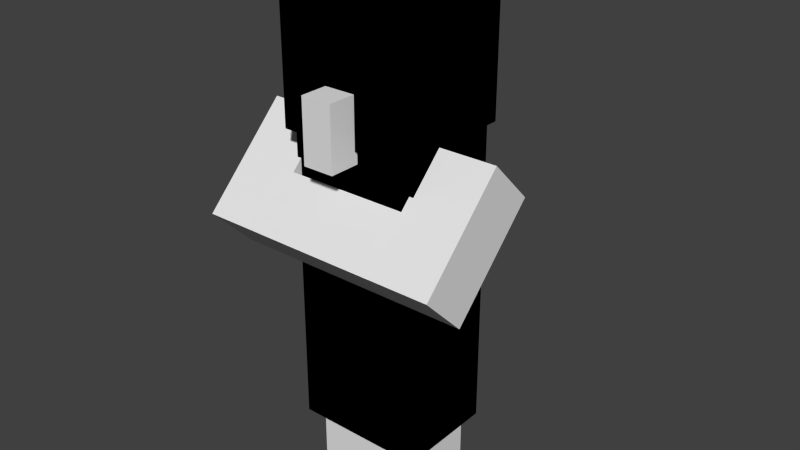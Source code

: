 # Source: illusioner.blend  (saved by Blender 2.76.0; exported with 4.5.12 LTS)
import bpy
from mathutils import Matrix  # noqa: F401  (used for matrix-valued properties, if any)

bpy.ops.wm.read_factory_settings(use_empty=True)
scene = bpy.context.scene
scene.name = 'Scene'

# ---- collections
col_collection_1 = bpy.data.collections.new('Collection 1'); scene.collection.children.link(col_collection_1)

# ---- world
world_world = bpy.data.worlds.new('World'); scene.world = world_world
world_world.color = (0.05088, 0.05088, 0.05088)
world_world.use_sun_shadow = False
world_world.sun_shadow_jitter_overblur = 0.0
world_world.cycles.sampling_method = 'MANUAL'
world_world.cycles.sample_map_resolution = 256

# ---- meshes
me_plane = bpy.data.meshes.new('Plane')
me_plane.from_pydata([(1.0, -1.0, 0.0), (-1.0, 1.0, 0.0), (-0.75, 1.0, 0.1235), (-0.75, 0.875, 0.1235), (-0.5, 0.25, 0.1235), (0.0, 0.0, 0.0), (-0.375, 0.25, 0.1235), (-0.25, 0.25, 0.1235), (-0.25, 0.125, 0.1235), (0.125, 0.75, 0.1235), (0.0, 0.5, 0.0), (0.5, 0.0, 0.0), (0.5, -0.5, 0.0), (-0.5, 0.5, 0.0), (0.25, 0.75, 0.1235), (0.75, -1.0, 0.0), (0.25, 0.625, 0.1235), (-0.75, 1.0, 0.0), (0.375, 0.25, 0.1235), (0.25, 0.25, 0.1235), (0.0, 0.75, 0.0), (0.0, -0.25, 0.0), (0.75, -0.25, 0.1235), (0.25, 0.125, 0.1235), (0.25, 0.375, 0.1235), (-1.0, 0.75, 0.0), (1.0, -0.75, 0.0), (0.625, 0.25, 0.1235), (0.75, -0.375, 0.1235), (-0.25, 0.0, 0.0), (0.75, 0.0, 0.0), (0.75, -0.125, 0.1235), (0.5, -0.75, 0.0), (0.25, -0.5, 0.0), (0.75, -0.5, 0.0), (-0.125, 0.875, 0.1235), (-0.5, 0.75, 0.0), (-0.5, 0.25, 0.0), (-0.75, 0.5, 0.0), (0.0, -0.25, 0.1235), (0.75, 0.25, 0.1235), (0.5, 0.25, 0.0), (0.25, 0.5, 0.0), (0.75, 0.125, 0.1235), (0.75, 0.25, 0.0), (0.25, 0.25, 0.0), (0.25, 0.75, 0.0), (-0.25, 0.25, 0.0), (-0.75, 0.75, 0.0), (-0.125, -0.125, 0.1235), (0.75, -0.75, 0.0), (0.875, -0.125, 0.1235), (0.25, -0.25, 0.0), (0.75, -0.25, 0.0), (0.375, -0.625, 0.1235), (-0.25, 0.75, 0.0), (0.25, 0.5, 0.1235), (0.875, -1.0, 0.0), (0.375, 0.5, 0.1235), (-0.875, 1.0, 0.0), (0.875, -0.625, 0.1235), (0.5, 0.25, 0.1235), (0.5, 0.125, 0.1235), (0.0, 0.875, 0.0), (0.0, -0.125, 0.0), (0.125, -0.25, 0.1235), (-0.625, 0.875, 0.1235), (-0.75, 0.5, 0.1235), (-0.625, 0.5, 0.1235), (-0.5, 0.75, 0.1235), (-0.5, 0.625, 0.1235), (0.0, 0.375, 0.0), (-0.625, 0.375, 0.1235), (0.375, 0.375, 0.1235), (0.625, 0.0, 0.0), (0.25, -0.25, 0.1235), (0.5, -0.625, 0.0), (0.625, 0.125, 0.1235), (0.625, -0.5, 0.0), (0.875, 0.125, 0.1235), (0.125, 0.375, 0.1235), (0.375, 0.125, 0.1235), (-0.5, 0.875, 0.0), (-0.5, 0.375, 0.0), (0.25, -0.375, 0.1235), (0.75, -0.5, 0.1235), (0.5, 0.375, 0.0), (0.125, 0.5, 0.0), (0.875, -0.5, 0.1235), (0.125, 0.875, 0.1235), (0.25, -0.5, 0.1235), (0.375, -0.5, 0.1235), (0.125, 0.625, 0.1235), (0.75, 0.0, 0.1235), (0.875, 0.0, 0.1235), (0.0, 0.625, 0.0), (-0.375, 0.375, 0.1235), (0.375, 0.0, 0.0), (-0.375, 0.125, 0.1235), (-0.25, 0.0, 0.1235), (-0.125, 0.0, 0.1235), (-1.0, 0.875, 0.0), (1.0, -0.875, 0.0), (1.0, -0.75, 0.1235), (0.875, -0.75, 0.1235), (-0.125, 0.125, 0.1235), (-0.125, 0.0, 0.0), (0.875, 0.0, 0.0), (0.5, -0.75, 0.1235), (-0.875, 0.875, 0.1235), (0.375, -0.5, 0.0), (0.875, -0.5, 0.0), (-0.875, 0.625, 0.1235), (-0.625, 0.625, 0.1235), (0.625, -0.625, 0.1235), (-0.5, 0.625, 0.0), (0.625, -0.875, 0.1235), (-0.625, 0.5, 0.0), (0.625, -0.75, 0.1235), (1.0, -0.875, 0.1235), (0.5, 0.125, 0.0), (0.375, 0.5, 0.0), (-1.0, 0.75, 0.1235), (-1.0, 0.875, 0.1235), (0.75, 0.125, 0.0), (0.625, 0.25, 0.0), (0.0, 0.75, 0.1235), (0.25, 0.375, 0.0), (0.25, 0.125, 0.0), (0.125, 0.25, 0.0), (0.375, 0.25, 0.0), (0.0, 0.625, 0.1235), (0.25, 0.625, 0.0), (0.125, 0.75, 0.0), (0.125, 0.5, 0.1235), (0.75, -0.75, 0.1235), (-0.25, 0.125, 0.0), (-0.375, 0.25, 0.0), (0.75, -0.875, 0.1235), (-0.75, 0.875, 0.0), (-0.75, 0.625, 0.0), (-0.875, 0.75, 0.0), (-0.625, 0.75, 0.0), (0.875, -0.875, 0.1235), (0.125, -0.125, 0.1235), (0.125, -0.375, 0.1235), (0.375, -0.375, 0.1235), (0.75, -0.625, 0.0), (0.75, -0.875, 0.0), (0.625, -0.75, 0.0), (0.875, -0.75, 0.0), (0.625, -0.125, 0.1235), (0.625, -0.375, 0.1235), (-0.375, 0.625, 0.1235), (-0.125, 0.625, 0.1235), (0.75, -0.625, 0.1235), (0.25, -0.375, 0.0), (0.125, -0.25, 0.0), (-0.625, 0.75, 0.1235), (0.75, -0.125, 0.0), (0.75, -0.375, 0.0), (0.625, -0.25, 0.0), (0.875, -0.25, 0.0), (-0.25, 0.875, 0.1235), (0.625, -0.25, 0.1235), (0.125, 0.25, 0.1235), (0.375, 0.0, 0.1235), (-0.25, 0.875, 0.0), (-0.25, 0.625, 0.0), (-0.375, 0.75, 0.0), (-0.125, 0.75, 0.0), (-0.5, 0.5, 0.1235), (-0.5, 0.375, 0.1235), (0.5, -0.5, 0.1235), (0.5, -0.625, 0.1235), (0.5, 0.0, 0.1235), (0.625, 0.0, 0.1235), (0.0, 0.5, 0.1235), (-0.125, 0.625, 0.0), (-0.375, 0.625, 0.0), (0.0, 0.375, 0.1235), (0.5, 0.375, 0.1235), (-0.5, 0.875, 0.1235), (0.625, -0.5, 0.1235), (0.0, 0.0, 0.1235), (0.625, -0.375, 0.0), (0.625, -0.125, 0.0), (0.375, -0.375, 0.0), (0.125, -0.375, 0.0), (0.125, -0.125, 0.0), (0.0, 0.875, 0.1235), (0.75, -1.0, 0.1235), (-0.125, 0.75, 0.1235), (0.875, -0.875, 0.0), (0.625, -0.875, 0.0), (0.625, -0.625, 0.0), (-0.375, 0.75, 0.1235), (-0.25, 0.75, 0.1235), (-0.25, 0.625, 0.1235), (-0.625, 0.625, 0.0), (-0.875, 0.625, 0.0), (-0.875, 0.875, 0.0), (-0.125, 0.125, 0.0), (-0.375, 0.125, 0.0), (-0.375, 0.375, 0.0), (0.0, -0.125, 0.1235), (0.125, 0.625, 0.0), (0.125, 0.875, 0.0), (0.375, 0.125, 0.0), (-0.875, 0.75, 0.1235), (0.125, 0.375, 0.0), (0.875, 0.125, 0.0), (0.625, 0.125, 0.0), (-1.0, 1.0, 0.1235), (-0.875, 1.0, 0.1235), (0.375, 0.375, 0.0), (1.0, -1.0, 0.1235), (-0.75, 0.75, 0.1235), (-0.625, 0.375, 0.0), (-0.625, 0.875, 0.0), (0.875, -0.25, 0.1235), (0.875, -0.625, 0.0), (0.375, -0.625, 0.0), (-0.75, 0.625, 0.1235), (0.875, -0.125, 0.0), (-0.125, -0.125, 0.0), (-0.125, 0.875, 0.0), (0.875, -1.0, 0.1235)], [], [(31, 51, 94, 93), (135, 104, 60, 155), (225, 106, 5, 64), (155, 60, 88, 85), (187, 156, 84, 146), (222, 110, 12, 76), (158, 69, 182, 66), (149, 194, 116, 118), (217, 158, 66, 3), (218, 117, 13, 83), (124, 44, 40, 43), (18, 61, 181, 73), (19, 18, 73, 24), (24, 73, 58, 56), (176, 93, 43, 77), (212, 125, 44, 124), (175, 176, 77, 62), (210, 87, 42, 127), (110, 187, 146, 91), (208, 130, 41, 120), (62, 77, 27, 61), (206, 133, 46, 132), (93, 94, 79, 43), (46, 133, 9, 14), (203, 137, 47, 136), (53, 162, 220, 22), (78, 195, 114, 183), (201, 59, 17, 139), (200, 141, 48, 140), (199, 142, 36, 115), (148, 15, 191, 138), (200, 140, 223, 112), (71, 210, 80, 180), (195, 78, 34, 147), (194, 149, 50, 148), (193, 150, 26, 102), (147, 50, 135, 155), (59, 1, 213, 214), (150, 221, 60, 104), (203, 136, 8, 98), (188, 157, 52, 156), (42, 132, 16, 56), (186, 74, 30, 159), (185, 161, 53, 160), (165, 19, 24, 80), (210, 129, 165, 80), (221, 111, 88, 60), (57, 0, 216, 227), (180, 80, 134, 177), (179, 169, 55, 168), (178, 170, 20, 95), (166, 175, 62, 81), (23, 81, 18, 19), (126, 9, 89, 190), (134, 56, 16, 92), (177, 134, 92, 131), (131, 92, 9, 126), (4, 6, 96, 172), (99, 100, 105, 8), (209, 217, 3, 109), (122, 209, 109, 123), (123, 109, 214, 213), (67, 68, 113, 223), (168, 55, 170, 178), (41, 86, 181, 61), (121, 42, 56, 58), (115, 36, 169, 179), (160, 53, 22, 28), (55, 169, 196, 197), (108, 118, 114, 174), (227, 216, 119, 143), (191, 227, 143, 138), (141, 200, 112, 209), (5, 106, 100, 184), (48, 142, 158, 217), (199, 115, 70, 113), (25, 141, 209, 122), (199, 140, 223, 113), (64, 21, 39, 205), (179, 168, 198, 153), (140, 48, 217, 223), (138, 143, 104, 135), (39, 65, 144, 205), (90, 91, 146, 84), (76, 12, 173, 174), (63, 226, 35, 190), (78, 185, 160, 34), (137, 203, 98, 6), (186, 161, 164, 151), (161, 186, 159, 53), (129, 45, 19, 165), (33, 156, 187, 110), (86, 215, 73, 181), (117, 199, 113, 68), (115, 179, 153, 70), (139, 17, 2, 3), (226, 167, 163, 35), (21, 64, 189, 157), (74, 186, 151, 176), (142, 199, 113, 158), (0, 102, 119, 216), (128, 208, 81, 23), (178, 95, 131, 154), (208, 97, 166, 81), (1, 101, 123, 213), (168, 178, 154, 198), (17, 59, 214, 2), (207, 63, 190, 89), (148, 50, 150, 193), (15, 148, 193, 57), (57, 193, 102, 0), (37, 137, 6, 4), (15, 57, 227, 191), (133, 207, 89, 9), (21, 157, 65, 39), (32, 76, 195, 149), (167, 55, 197, 163), (34, 160, 28, 85), (111, 34, 85, 88), (32, 149, 118, 108), (162, 224, 51, 220), (136, 47, 7, 8), (97, 11, 175, 166), (82, 219, 66, 182), (140, 38, 67, 223), (219, 139, 3, 66), (95, 10, 177, 131), (132, 46, 14, 16), (189, 64, 205, 144), (157, 189, 144, 65), (11, 74, 176, 175), (38, 140, 199, 117), (202, 136, 8, 105), (211, 124, 43, 79), (194, 148, 138, 116), (102, 26, 103, 119), (101, 1, 59, 201), (25, 101, 201, 141), (141, 201, 139, 48), (76, 32, 108, 174), (33, 110, 91, 90), (224, 107, 94, 51), (52, 157, 65, 75), (13, 117, 68, 171), (156, 33, 90, 84), (107, 211, 79, 94), (26, 150, 104, 103), (110, 222, 54, 91), (83, 37, 4, 172), (29, 136, 202, 106), (38, 117, 68, 67), (218, 83, 172, 72), (169, 36, 69, 196), (188, 156, 84, 145), (156, 52, 75, 84), (37, 83, 204, 137), (106, 202, 105, 100), (164, 22, 31, 151), (183, 85, 28, 152), (70, 153, 196, 69), (95, 20, 133, 206), (10, 95, 206, 87), (87, 206, 132, 42), (198, 154, 192, 197), (20, 63, 207, 133), (154, 131, 126, 192), (128, 45, 130, 208), (36, 82, 182, 69), (97, 208, 120, 11), (215, 121, 58, 73), (225, 64, 205, 49), (185, 78, 183, 152), (71, 10, 87, 210), (44, 125, 27, 40), (129, 210, 127, 45), (153, 198, 197, 196), (30, 124, 211, 107), (152, 28, 22, 164), (120, 41, 125, 212), (11, 120, 212, 74), (74, 212, 124, 30), (151, 31, 93, 176), (145, 84, 75, 65), (143, 119, 103, 104), (116, 138, 135, 118), (114, 155, 85, 183), (113, 70, 69, 158), (127, 42, 121, 215), (45, 127, 215, 130), (130, 215, 86, 41), (112, 223, 217, 209), (109, 3, 2, 214), (98, 8, 7, 6), (10, 71, 180, 177), (161, 185, 152, 164), (106, 225, 49, 100), (50, 149, 118, 135), (101, 25, 122, 123), (12, 110, 91, 173), (92, 16, 14, 9), (48, 139, 219, 142), (142, 219, 82, 36), (45, 128, 23, 19), (117, 218, 72, 68), (83, 13, 171, 172), (195, 147, 155, 114), (29, 106, 100, 99), (195, 76, 174, 114), (149, 195, 114, 118), (64, 5, 184, 205), (222, 76, 174, 54), (147, 34, 111, 221), (50, 147, 221, 150), (81, 62, 61, 18), (47, 137, 6, 7), (157, 188, 145, 65), (136, 29, 99, 8), (192, 126, 190, 35), (197, 192, 35, 163), (22, 220, 51, 31), (159, 30, 107, 224), (53, 159, 224, 162), (80, 24, 56, 134), (204, 83, 172, 96), (125, 41, 61, 27), (137, 204, 96, 6), (77, 43, 40, 27), (55, 167, 226, 170), (170, 226, 63, 20), (72, 172, 171, 68), (54, 174, 173, 91), (49, 205, 184, 100)])
_uv = me_plane.uv_layers.new(name='UVMap')
_uv.uv.foreach_set('vector', [0.5938, 0.2656, 0.6094, 0.2656, 0.6094, 0.2812, 0.5938, 0.2812, 0.5938, 0.1875, 0.6094, 0.1875, 0.6094, 0.2031, 0.5938, 0.2031, 0.4844, 0.2656, 0.4844, 0.2812, 0.5, 0.2812, 0.5, 0.2656, 0.5938, 0.2031, 0.6094, 0.2031, 0.6094, 0.2188, 0.5938, 0.2188, 0.5469, 0.23, 0.5312, 0.23, 0.5312, 0.23, 0.5469, 0.23, 0.5469, 0.2031, 0.5469, 0.2188, 0.5625, 0.2188, 0.5625, 0.2031, 0.4219, 0.375, 0.4375, 0.375, 0.4375, 0.3906, 0.4219, 0.3906, 0.5905, 0.1875, 0.5905, 0.1719, 0.5905, 0.1719, 0.5905, 0.1875, 0.4062, 0.375, 0.4219, 0.375, 0.4219, 0.3906, 0.4062, 0.3906, 0.4219, 0.3281, 0.4219, 0.3438, 0.4375, 0.3438, 0.4375, 0.3281, 0.59, 0.2969, 0.59, 0.3125, 0.59, 0.3125, 0.59, 0.2969, 0.5469, 0.3125, 0.5625, 0.3125, 0.5625, 0.3281, 0.5469, 0.3281, 0.5312, 0.3125, 0.5469, 0.3125, 0.5469, 0.3281, 0.5312, 0.3281, 0.5312, 0.3281, 0.5469, 0.3281, 0.5469, 0.3438, 0.5312, 0.3438, 0.5781, 0.2812, 0.5938, 0.2812, 0.5938, 0.2969, 0.5781, 0.2969, 0.5781, 0.2969, 0.5781, 0.3125, 0.5938, 0.3125, 0.5938, 0.2969, 0.5625, 0.2812, 0.5781, 0.2812, 0.5781, 0.2969, 0.5625, 0.2969, 0.5156, 0.3281, 0.5156, 0.3438, 0.5312, 0.3438, 0.5312, 0.3281, 0.5357, 0.2188, 0.5357, 0.2344, 0.5357, 0.2344, 0.5357, 0.2188, 0.5469, 0.2969, 0.5469, 0.3125, 0.5625, 0.3125, 0.5625, 0.2969, 0.5625, 0.2969, 0.5781, 0.2969, 0.5781, 0.3125, 0.5625, 0.3125, 0.5156, 0.3594, 0.5156, 0.375, 0.5312, 0.375, 0.5312, 0.3594, 0.5938, 0.2812, 0.6094, 0.2812, 0.6094, 0.2969, 0.5938, 0.2969, 0.5312, 0.37, 0.5156, 0.37, 0.5156, 0.37, 0.5312, 0.37, 0.4531, 0.2969, 0.4531, 0.3125, 0.4688, 0.3125, 0.4688, 0.2969, 0.5938, 0.2543, 0.6094, 0.2543, 0.6094, 0.2543, 0.5938, 0.2543, 0.5899, 0.2188, 0.5899, 0.2031, 0.5899, 0.2031, 0.5899, 0.2188, 0.3906, 0.3906, 0.3906, 0.4062, 0.4062, 0.4062, 0.4062, 0.3906, 0.3906, 0.3594, 0.3906, 0.375, 0.4062, 0.375, 0.4062, 0.3594, 0.4219, 0.3594, 0.4219, 0.375, 0.4375, 0.375, 0.4375, 0.3594, 0.6062, 0.1719, 0.6062, 0.1562, 0.6062, 0.1562, 0.6062, 0.1719, 0.3906, 0.3637, 0.4062, 0.3637, 0.4062, 0.3637, 0.3906, 0.3637, 0.5, 0.3325, 0.5156, 0.3325, 0.5156, 0.3325, 0.5, 0.3325, 0.5781, 0.2031, 0.5781, 0.2188, 0.5938, 0.2188, 0.5938, 0.2031, 0.5781, 0.1719, 0.5781, 0.1875, 0.5938, 0.1875, 0.5938, 0.1719, 0.6094, 0.1719, 0.6094, 0.1875, 0.625, 0.1875, 0.625, 0.1719, 0.6055, 0.2031, 0.6055, 0.1875, 0.6055, 0.1875, 0.6055, 0.2031, 0.3906, 0.4013, 0.375, 0.4013, 0.375, 0.4013, 0.3906, 0.4013, 0.6057, 0.1875, 0.6057, 0.2031, 0.6057, 0.2031, 0.6057, 0.1875, 0.4531, 0.3012, 0.4688, 0.3012, 0.4688, 0.3012, 0.4531, 0.3012, 0.5156, 0.2344, 0.5156, 0.25, 0.5312, 0.25, 0.5312, 0.2344, 0.5275, 0.3438, 0.5275, 0.3594, 0.5275, 0.3594, 0.5275, 0.3438, 0.5781, 0.2656, 0.5781, 0.2812, 0.5938, 0.2812, 0.5938, 0.2656, 0.5781, 0.2344, 0.5781, 0.25, 0.5938, 0.25, 0.5938, 0.2344, 0.5156, 0.3125, 0.5312, 0.3125, 0.5312, 0.3281, 0.5156, 0.3281, 0.5274, 0.3281, 0.5274, 0.3125, 0.5274, 0.3125, 0.5274, 0.3281, 0.6057, 0.2031, 0.6057, 0.2188, 0.6057, 0.2188, 0.6057, 0.2031, 0.6094, 0.1606, 0.625, 0.1606, 0.625, 0.1606, 0.6094, 0.1606, 0.5, 0.3281, 0.5156, 0.3281, 0.5156, 0.3438, 0.5, 0.3438, 0.4531, 0.3594, 0.4531, 0.375, 0.4688, 0.375, 0.4688, 0.3594, 0.4844, 0.3594, 0.4844, 0.375, 0.5, 0.375, 0.5, 0.3594, 0.5469, 0.2812, 0.5625, 0.2812, 0.5625, 0.2969, 0.5469, 0.2969, 0.5312, 0.2969, 0.5469, 0.2969, 0.5469, 0.3125, 0.5312, 0.3125, 0.5, 0.375, 0.5156, 0.375, 0.5156, 0.3906, 0.5, 0.3906, 0.5156, 0.3438, 0.5312, 0.3438, 0.5312, 0.3594, 0.5156, 0.3594, 0.5, 0.3438, 0.5156, 0.3438, 0.5156, 0.3594, 0.5, 0.3594, 0.5, 0.3594, 0.5156, 0.3594, 0.5156, 0.375, 0.5, 0.375, 0.4375, 0.3125, 0.4531, 0.3125, 0.4531, 0.3281, 0.4375, 0.3281, 0.4688, 0.2812, 0.4844, 0.2812, 0.4844, 0.2969, 0.4688, 0.2969, 0.3906, 0.375, 0.4062, 0.375, 0.4062, 0.3906, 0.3906, 0.3906, 0.375, 0.375, 0.3906, 0.375, 0.3906, 0.3906, 0.375, 0.3906, 0.375, 0.3906, 0.3906, 0.3906, 0.3906, 0.4062, 0.375, 0.4062, 0.4062, 0.3438, 0.4219, 0.3438, 0.4219, 0.3594, 0.4062, 0.3594, 0.4688, 0.3594, 0.4688, 0.375, 0.4844, 0.375, 0.4844, 0.3594, 0.5588, 0.3125, 0.5588, 0.3281, 0.5588, 0.3281, 0.5588, 0.3125, 0.5469, 0.3388, 0.5312, 0.3388, 0.5312, 0.3388, 0.5469, 0.3388, 0.4375, 0.3594, 0.4375, 0.375, 0.4531, 0.375, 0.4531, 0.3594, 0.59, 0.2344, 0.59, 0.25, 0.59, 0.25, 0.59, 0.2344, 0.4688, 0.37, 0.4531, 0.37, 0.4531, 0.37, 0.4688, 0.37, 0.5625, 0.1875, 0.5781, 0.1875, 0.5781, 0.2031, 0.5625, 0.2031, 0.6094, 0.1562, 0.625, 0.1562, 0.625, 0.1719, 0.6094, 0.1719, 0.5938, 0.1562, 0.6094, 0.1562, 0.6094, 0.1719, 0.5938, 0.1719, 0.403, 0.375, 0.403, 0.3594, 0.403, 0.3594, 0.403, 0.375, 0.5, 0.2769, 0.4844, 0.2769, 0.4844, 0.2769, 0.5, 0.2769, 0.4062, 0.3793, 0.4219, 0.3793, 0.4219, 0.3793, 0.4062, 0.3793, 0.4219, 0.3637, 0.4375, 0.3637, 0.4375, 0.3637, 0.4219, 0.3637, 0.375, 0.3793, 0.3906, 0.3793, 0.3906, 0.3793, 0.375, 0.3793, 0.4219, 0.355, 0.4062, 0.355, 0.4062, 0.355, 0.4219, 0.355, 0.5124, 0.2656, 0.5124, 0.25, 0.5124, 0.25, 0.5124, 0.2656, 0.4531, 0.3637, 0.4688, 0.3637, 0.4688, 0.3637, 0.4531, 0.3637, 0.3951, 0.3594, 0.3951, 0.375, 0.3951, 0.375, 0.3951, 0.3594, 0.5938, 0.1719, 0.6094, 0.1719, 0.6094, 0.1875, 0.5938, 0.1875, 0.5, 0.25, 0.5156, 0.25, 0.5156, 0.2656, 0.5, 0.2656, 0.5312, 0.2188, 0.5469, 0.2188, 0.5469, 0.2344, 0.5312, 0.2344, 0.5513, 0.2031, 0.5513, 0.2188, 0.5513, 0.2188, 0.5513, 0.2031, 0.5, 0.3857, 0.4844, 0.3857, 0.4844, 0.3857, 0.5, 0.3857, 0.5781, 0.2188, 0.5781, 0.2344, 0.5938, 0.2344, 0.5938, 0.2188, 0.4655, 0.3125, 0.4655, 0.2969, 0.4655, 0.2969, 0.4655, 0.3125, 0.5899, 0.2656, 0.5899, 0.25, 0.5899, 0.25, 0.5899, 0.2656, 0.5781, 0.25, 0.5781, 0.2656, 0.5938, 0.2656, 0.5938, 0.25, 0.5156, 0.3168, 0.5312, 0.3168, 0.5312, 0.3168, 0.5156, 0.3168, 0.5312, 0.2188, 0.5312, 0.2344, 0.5469, 0.2344, 0.5469, 0.2188, 0.5625, 0.3232, 0.5469, 0.3232, 0.5469, 0.3232, 0.5625, 0.3232, 0.4107, 0.3438, 0.4107, 0.3594, 0.4107, 0.3594, 0.4107, 0.3438, 0.4375, 0.3637, 0.4531, 0.3637, 0.4531, 0.3637, 0.4375, 0.3637, 0.4025, 0.3906, 0.4025, 0.4062, 0.4025, 0.4062, 0.4025, 0.3906, 0.4844, 0.3857, 0.4688, 0.3857, 0.4688, 0.3857, 0.4844, 0.3857, 0.5, 0.25, 0.5, 0.2656, 0.5156, 0.2656, 0.5156, 0.25, 0.5899, 0.2812, 0.5899, 0.2656, 0.5899, 0.2656, 0.5899, 0.2812, 0.4337, 0.375, 0.4337, 0.3594, 0.4337, 0.3594, 0.4337, 0.375, 0.6213, 0.1562, 0.6213, 0.1719, 0.6213, 0.1719, 0.6213, 0.1562, 0.5312, 0.3012, 0.5469, 0.3012, 0.5469, 0.3012, 0.5312, 0.3012, 0.4844, 0.3637, 0.5, 0.3637, 0.5, 0.3637, 0.4844, 0.3637, 0.5587, 0.2969, 0.5587, 0.2812, 0.5587, 0.2812, 0.5587, 0.2969, 0.3874, 0.4062, 0.3874, 0.3906, 0.3874, 0.3906, 0.3874, 0.4062, 0.4688, 0.3637, 0.4844, 0.3637, 0.4844, 0.3637, 0.4688, 0.3637, 0.4062, 0.4013, 0.3906, 0.4013, 0.3906, 0.4013, 0.4062, 0.4013, 0.5156, 0.3857, 0.5, 0.3857, 0.5, 0.3857, 0.5156, 0.3857, 0.5938, 0.1719, 0.5938, 0.1875, 0.6094, 0.1875, 0.6094, 0.1719, 0.5938, 0.1562, 0.5938, 0.1719, 0.6094, 0.1719, 0.6094, 0.1562, 0.6094, 0.1562, 0.6094, 0.1719, 0.625, 0.1719, 0.625, 0.1562, 0.4375, 0.3168, 0.4531, 0.3168, 0.4531, 0.3168, 0.4375, 0.3168, 0.5938, 0.1606, 0.6094, 0.1606, 0.6094, 0.1606, 0.5938, 0.1606, 0.5119, 0.375, 0.5119, 0.3906, 0.5119, 0.3906, 0.5119, 0.375, 0.5, 0.2543, 0.5156, 0.2543, 0.5156, 0.2543, 0.5, 0.2543, 0.5625, 0.1875, 0.5625, 0.2031, 0.5781, 0.2031, 0.5781, 0.1875, 0.4805, 0.3906, 0.4805, 0.375, 0.4805, 0.375, 0.4805, 0.3906, 0.59, 0.2188, 0.59, 0.2344, 0.59, 0.2344, 0.59, 0.2188, 0.6094, 0.2144, 0.5938, 0.2144, 0.5938, 0.2144, 0.6094, 0.2144, 0.5625, 0.1918, 0.5781, 0.1918, 0.5781, 0.1918, 0.5625, 0.1918, 0.6057, 0.25, 0.6057, 0.2656, 0.6057, 0.2656, 0.6057, 0.25, 0.4576, 0.2969, 0.4576, 0.3125, 0.4576, 0.3125, 0.4576, 0.2969, 0.5469, 0.2856, 0.5625, 0.2856, 0.5625, 0.2856, 0.5469, 0.2856, 0.4375, 0.3857, 0.4219, 0.3857, 0.4219, 0.3857, 0.4375, 0.3857, 0.4187, 0.3594, 0.4187, 0.3438, 0.4187, 0.3438, 0.4187, 0.3594, 0.4219, 0.3857, 0.4062, 0.3857, 0.4062, 0.3857, 0.4219, 0.3857, 0.5118, 0.3594, 0.5118, 0.3438, 0.5118, 0.3438, 0.5118, 0.3594, 0.5275, 0.3594, 0.5275, 0.375, 0.5275, 0.375, 0.5275, 0.3594, 0.5156, 0.2613, 0.5, 0.2613, 0.5, 0.2613, 0.5156, 0.2613, 0.5045, 0.25, 0.5045, 0.2656, 0.5045, 0.2656, 0.5045, 0.25, 0.5625, 0.2856, 0.5781, 0.2856, 0.5781, 0.2856, 0.5625, 0.2856, 0.4062, 0.3438, 0.4062, 0.3594, 0.4219, 0.3594, 0.4219, 0.3438, 0.4844, 0.2925, 0.4688, 0.2925, 0.4688, 0.2925, 0.4844, 0.2925, 0.6094, 0.2919, 0.5938, 0.2919, 0.5938, 0.2919, 0.6094, 0.2919, 0.5781, 0.1762, 0.5938, 0.1762, 0.5938, 0.1762, 0.5781, 0.1762, 0.6213, 0.1719, 0.6213, 0.1875, 0.6213, 0.1875, 0.6213, 0.1719, 0.375, 0.3906, 0.375, 0.4062, 0.3906, 0.4062, 0.3906, 0.3906, 0.375, 0.375, 0.375, 0.3906, 0.3906, 0.3906, 0.3906, 0.375, 0.3906, 0.375, 0.3906, 0.3906, 0.4062, 0.3906, 0.4062, 0.375, 0.5749, 0.2031, 0.5749, 0.1875, 0.5749, 0.1875, 0.5749, 0.2031, 0.5312, 0.2231, 0.5469, 0.2231, 0.5469, 0.2231, 0.5312, 0.2231, 0.6057, 0.2656, 0.6057, 0.2812, 0.6057, 0.2812, 0.6057, 0.2656, 0.5312, 0.2457, 0.5156, 0.2457, 0.5156, 0.2457, 0.5312, 0.2457, 0.4375, 0.3394, 0.4219, 0.3394, 0.4219, 0.3394, 0.4375, 0.3394, 0.5437, 0.2344, 0.5437, 0.2188, 0.5437, 0.2188, 0.5437, 0.2344, 0.6057, 0.2812, 0.6057, 0.2969, 0.6057, 0.2969, 0.6057, 0.2812, 0.625, 0.1825, 0.6094, 0.1825, 0.6094, 0.1825, 0.625, 0.1825, 0.5593, 0.2188, 0.5593, 0.2031, 0.5593, 0.2031, 0.5593, 0.2188, 0.4499, 0.3281, 0.4499, 0.3125, 0.4499, 0.3125, 0.4499, 0.3281, 0.4688, 0.2812, 0.4688, 0.2969, 0.4844, 0.2969, 0.4844, 0.2812, 0.4062, 0.3481, 0.4219, 0.3481, 0.4219, 0.3481, 0.4062, 0.3481, 0.4219, 0.3325, 0.4375, 0.3325, 0.4375, 0.3325, 0.4219, 0.3325, 0.4531, 0.37, 0.4375, 0.37, 0.4375, 0.37, 0.4531, 0.37, 0.5156, 0.2387, 0.5312, 0.2387, 0.5312, 0.2387, 0.5156, 0.2387, 0.5201, 0.2344, 0.5201, 0.25, 0.5201, 0.25, 0.5201, 0.2344, 0.4375, 0.3125, 0.4375, 0.3281, 0.4531, 0.3281, 0.4531, 0.3125, 0.4732, 0.2812, 0.4732, 0.2969, 0.4732, 0.2969, 0.4732, 0.2812, 0.5781, 0.25, 0.5938, 0.25, 0.5938, 0.2656, 0.5781, 0.2656, 0.5781, 0.2188, 0.5938, 0.2188, 0.5938, 0.2344, 0.5781, 0.2344, 0.4375, 0.3594, 0.4531, 0.3594, 0.4531, 0.375, 0.4375, 0.375, 0.5, 0.3594, 0.5, 0.375, 0.5156, 0.375, 0.5156, 0.3594, 0.5, 0.3438, 0.5, 0.3594, 0.5156, 0.3594, 0.5156, 0.3438, 0.5156, 0.3438, 0.5156, 0.3594, 0.5312, 0.3594, 0.5312, 0.3438, 0.4688, 0.3594, 0.4844, 0.3594, 0.4844, 0.375, 0.4688, 0.375, 0.5, 0.375, 0.5, 0.3906, 0.5156, 0.3906, 0.5156, 0.375, 0.4844, 0.3594, 0.5, 0.3594, 0.5, 0.375, 0.4844, 0.375, 0.5312, 0.2969, 0.5312, 0.3125, 0.5469, 0.3125, 0.5469, 0.2969, 0.4263, 0.375, 0.4263, 0.3906, 0.4263, 0.3906, 0.4263, 0.375, 0.5469, 0.2812, 0.5469, 0.2969, 0.5625, 0.2969, 0.5625, 0.2812, 0.5432, 0.3281, 0.5432, 0.3438, 0.5432, 0.3438, 0.5432, 0.3281, 0.4844, 0.27, 0.5, 0.27, 0.5, 0.27, 0.4844, 0.27, 0.5899, 0.2344, 0.5899, 0.2188, 0.5899, 0.2188, 0.5899, 0.2344, 0.5, 0.3281, 0.5, 0.3438, 0.5156, 0.3438, 0.5156, 0.3281, 0.5938, 0.3075, 0.5781, 0.3075, 0.5781, 0.3075, 0.5938, 0.3075, 0.5156, 0.3125, 0.5156, 0.3281, 0.5312, 0.3281, 0.5312, 0.3125, 0.4531, 0.3594, 0.4688, 0.3594, 0.4688, 0.375, 0.4531, 0.375, 0.5938, 0.2812, 0.5938, 0.2969, 0.6094, 0.2969, 0.6094, 0.2812, 0.5781, 0.2344, 0.5938, 0.2344, 0.5938, 0.25, 0.5781, 0.25, 0.5625, 0.2969, 0.5625, 0.3125, 0.5781, 0.3125, 0.5781, 0.2969, 0.5625, 0.2812, 0.5625, 0.2969, 0.5781, 0.2969, 0.5781, 0.2812, 0.5781, 0.2812, 0.5781, 0.2969, 0.5938, 0.2969, 0.5938, 0.2812, 0.5781, 0.2656, 0.5938, 0.2656, 0.5938, 0.2812, 0.5781, 0.2812, 0.5156, 0.2344, 0.5312, 0.2344, 0.5312, 0.25, 0.5156, 0.25, 0.6094, 0.1719, 0.625, 0.1719, 0.625, 0.1875, 0.6094, 0.1875, 0.5781, 0.1719, 0.5938, 0.1719, 0.5938, 0.1875, 0.5781, 0.1875, 0.5781, 0.2031, 0.5938, 0.2031, 0.5938, 0.2188, 0.5781, 0.2188, 0.4219, 0.3594, 0.4375, 0.3594, 0.4375, 0.375, 0.4219, 0.375, 0.5312, 0.3281, 0.5312, 0.3438, 0.5469, 0.3438, 0.5469, 0.3281, 0.5312, 0.3125, 0.5312, 0.3281, 0.5469, 0.3281, 0.5469, 0.3125, 0.5469, 0.3125, 0.5469, 0.3281, 0.5625, 0.3281, 0.5625, 0.3125, 0.3906, 0.3594, 0.4062, 0.3594, 0.4062, 0.375, 0.3906, 0.375, 0.3906, 0.3906, 0.4062, 0.3906, 0.4062, 0.4062, 0.3906, 0.4062, 0.4531, 0.2969, 0.4688, 0.2969, 0.4688, 0.3125, 0.4531, 0.3125, 0.5118, 0.3438, 0.5118, 0.3281, 0.5118, 0.3281, 0.5118, 0.3438, 0.5899, 0.25, 0.5899, 0.2344, 0.5899, 0.2344, 0.5899, 0.25, 0.4968, 0.2812, 0.4968, 0.2656, 0.4968, 0.2656, 0.4968, 0.2812, 0.5938, 0.1832, 0.5781, 0.1832, 0.5781, 0.1832, 0.5938, 0.1832, 0.3874, 0.3906, 0.3874, 0.375, 0.3874, 0.375, 0.3874, 0.3906, 0.5625, 0.2144, 0.5469, 0.2144, 0.5469, 0.2144, 0.5625, 0.2144, 0.5156, 0.3594, 0.5312, 0.3594, 0.5312, 0.375, 0.5156, 0.375, 0.4062, 0.375, 0.4062, 0.3906, 0.4219, 0.3906, 0.4219, 0.375, 0.4219, 0.375, 0.4219, 0.3906, 0.4375, 0.3906, 0.4375, 0.375, 0.543, 0.3125, 0.543, 0.2969, 0.543, 0.2969, 0.543, 0.3125, 0.4343, 0.3438, 0.4343, 0.3281, 0.4343, 0.3281, 0.4343, 0.3438, 0.4263, 0.3281, 0.4263, 0.3438, 0.4263, 0.3438, 0.4263, 0.3281, 0.5781, 0.2075, 0.5938, 0.2075, 0.5938, 0.2075, 0.5781, 0.2075, 0.4688, 0.2856, 0.4844, 0.2856, 0.4844, 0.2856, 0.4688, 0.2856, 0.5781, 0.1988, 0.5625, 0.1988, 0.5625, 0.1988, 0.5781, 0.1988, 0.567, 0.1875, 0.567, 0.2031, 0.567, 0.2031, 0.567, 0.1875, 0.4888, 0.2656, 0.4888, 0.2812, 0.4888, 0.2812, 0.4888, 0.2656, 0.5469, 0.2075, 0.5625, 0.2075, 0.5625, 0.2075, 0.5469, 0.2075, 0.5938, 0.2031, 0.5938, 0.2188, 0.6094, 0.2188, 0.6094, 0.2031, 0.5938, 0.1875, 0.5938, 0.2031, 0.6094, 0.2031, 0.6094, 0.1875, 0.5469, 0.2969, 0.5625, 0.2969, 0.5625, 0.3125, 0.5469, 0.3125, 0.4688, 0.3082, 0.4531, 0.3082, 0.4531, 0.3082, 0.4688, 0.3082, 0.528, 0.25, 0.528, 0.2344, 0.528, 0.2344, 0.528, 0.25, 0.4812, 0.2969, 0.4812, 0.2812, 0.4812, 0.2812, 0.4812, 0.2969, 0.4844, 0.375, 0.5, 0.375, 0.5, 0.3906, 0.4844, 0.3906, 0.4688, 0.375, 0.4844, 0.375, 0.4844, 0.3906, 0.4688, 0.3906, 0.5938, 0.25, 0.6094, 0.25, 0.6094, 0.2656, 0.5938, 0.2656, 0.5938, 0.2656, 0.5938, 0.2812, 0.6094, 0.2812, 0.6094, 0.2656, 0.5938, 0.25, 0.5938, 0.2656, 0.6094, 0.2656, 0.6094, 0.25, 0.5156, 0.3281, 0.5312, 0.3281, 0.5312, 0.3438, 0.5156, 0.3438, 0.4531, 0.3238, 0.4375, 0.3238, 0.4375, 0.3238, 0.4531, 0.3238, 0.5781, 0.3075, 0.5625, 0.3075, 0.5625, 0.3075, 0.5781, 0.3075, 0.442, 0.3125, 0.442, 0.3281, 0.442, 0.3281, 0.442, 0.3125, 0.5781, 0.2969, 0.5938, 0.2969, 0.5938, 0.3125, 0.5781, 0.3125, 0.4688, 0.375, 0.4688, 0.3906, 0.4844, 0.3906, 0.4844, 0.375, 0.4844, 0.375, 0.4844, 0.3906, 0.5, 0.3906, 0.5, 0.375, 0.4219, 0.3281, 0.4375, 0.3281, 0.4375, 0.3438, 0.4219, 0.3438, 0.5469, 0.2031, 0.5625, 0.2031, 0.5625, 0.2188, 0.5469, 0.2188, 0.4844, 0.2656, 0.5, 0.2656, 0.5, 0.2812, 0.4844, 0.2812])
me_plane.use_remesh_preserve_volume = False
me_plane.use_remesh_preserve_attributes = False
me_plane.use_mirror_vertex_groups = False
me_plane.update()
me_bow = bpy.data.meshes.new('bow')
me_bow.from_pydata([(0.0, 0.0, 0.0), (-1.0, -0.5, 0.0), (0.0, 0.5, 0.0), (-0.5, 0.0, 0.0), (-0.5, -0.5, 0.0), (-0.5, 0.5, 0.0), (0.5, 0.5, 0.0), (-1.0, -0.75, 0.0), (0.0, 0.75, 0.0), (0.0, -0.25, 0.0), (-0.75, 0.0, 0.0), (0.25, 0.0, 0.0), (-0.75, -1.0, 0.0), (-0.5, -0.25, 0.0), (-0.5, -0.75, 0.0), (-0.75, -0.5, 0.0), (-0.25, -0.5, 0.0), (-0.5, 0.25, 0.0), (-0.25, 0.5, 0.0), (0.5, 0.75, 0.0), (0.5, 0.25, 0.0), (0.25, 0.5, 0.0), (0.75, 0.5, 0.0), (0.25, 0.25, 0.0), (0.25, 0.75, 0.0), (-0.25, 0.25, 0.0), (-0.75, 0.25, 0.0), (-0.75, -0.75, 0.0), (-0.75, -0.25, 0.0), (-0.25, -0.25, 0.0), (0.75, 0.75, 0.0), (-1.0, -0.875, 0.0), (0.0, -0.125, 0.0), (-0.875, 0.0, 0.0), (0.125, 0.0, 0.0), (-1.0, -0.375, 0.0), (0.0, 0.375, 0.0), (-0.375, 0.0, 0.0), (-0.5, -0.125, 0.0), (-0.5, -0.625, 0.0), (-0.875, -0.5, 0.0), (-0.375, -0.5, 0.0), (-0.5, 0.375, 0.0), (-0.375, 0.5, 0.0), (0.5, 0.875, 0.0), (0.5, 0.375, 0.0), (0.125, 0.5, 0.0), (0.625, 0.5, 0.0), (-1.0, -0.625, 0.0), (0.0, 0.625, 0.0), (-0.625, 0.0, 0.0), (-0.875, -1.0, 0.0), (-0.5, -0.375, 0.0), (-0.625, -0.5, 0.0), (-0.5, 0.125, 0.0), (-0.125, 0.5, 0.0), (0.5, 0.625, 0.0), (0.375, 0.5, 0.0), (0.25, 0.375, 0.0), (0.25, 0.125, 0.0), (0.375, 0.25, 0.0), (0.25, 0.875, 0.0), (0.25, 0.625, 0.0), (0.125, 0.75, 0.0), (0.375, 0.75, 0.0), (-0.25, 0.375, 0.0), (-0.25, 0.125, 0.0), (-0.375, 0.25, 0.0), (-0.125, 0.25, 0.0), (-0.75, 0.125, 0.0), (-0.625, 0.25, 0.0), (-0.75, -0.625, 0.0), (-0.75, -0.875, 0.0), (-0.875, -0.75, 0.0), (-0.625, -0.75, 0.0), (-0.75, -0.125, 0.0), (-0.75, -0.375, 0.0), (-0.875, -0.25, 0.0), (-0.625, -0.25, 0.0), (-0.25, -0.375, 0.0), (-0.125, -0.25, 0.0), (-0.25, 0.625, 0.0), (-0.125, 0.75, 0.0), (0.75, 0.875, 0.0), (0.75, 0.625, 0.0), (0.625, 0.75, 0.0), (0.875, 0.75, 0.0), (0.875, 0.625, 0.0), (0.625, 0.625, 0.0), (0.625, 0.875, 0.0), (-0.125, 0.625, 0.0), (-0.375, 0.625, 0.0), (-0.125, -0.375, 0.0), (-0.375, -0.375, 0.0), (0.125, -0.125, 0.0), (-0.625, -0.375, 0.0), (-0.875, -0.375, 0.0), (-0.875, -0.125, 0.0), (-0.625, -0.875, 0.0), (-0.875, -0.875, 0.0), (-0.875, -0.625, 0.0), (-0.375, -0.625, 0.0), (-0.625, 0.125, 0.0), (-0.375, 0.125, 0.0), (-0.375, 0.375, 0.0), (0.375, 0.625, 0.0), (0.125, 0.625, 0.0), (0.375, 0.125, 0.0), (0.125, 0.125, 0.0), (0.125, 0.375, 0.0), (0.625, 0.375, 0.0), (0.375, 0.375, 0.0), (0.375, 0.875, 0.0), (-0.125, 0.375, 0.0), (-0.625, 0.375, 0.0), (-0.625, -0.625, 0.0), (-0.625, -0.125, 0.0), (-0.125, -0.125, 0.0), (0.0, -0.125, 0.09), (0.0, 0.0, 0.09), (0.125, 0.0, 0.09), (-1.0, -0.375, 0.09), (-1.0, -0.5, 0.09), (0.0, 0.375, 0.09), (0.0, 0.5, 0.09), (-0.375, 0.0, 0.09), (-0.5, 0.0, 0.09), (-0.5, -0.125, 0.09), (-0.5, -0.625, 0.09), (-0.5, -0.5, 0.09), (-0.875, -0.5, 0.09), (-0.375, -0.5, 0.09), (-0.5, 0.375, 0.09), (-0.5, 0.5, 0.09), (-0.375, 0.5, 0.09), (0.5, 0.375, 0.09), (0.5, 0.5, 0.09), (0.125, 0.5, 0.09), (0.625, 0.5, 0.09), (-1.0, -0.625, 0.09), (-1.0, -0.75, 0.09), (0.0, 0.625, 0.09), (0.0, 0.75, 0.09), (-0.625, 0.0, 0.09), (-0.75, 0.0, 0.09), (-0.875, -1.0, 0.09), (-0.75, -1.0, 0.09), (-0.5, -0.375, 0.09), (-0.5, -0.25, 0.09), (-0.625, -0.5, 0.09), (-0.75, -0.5, 0.09), (-0.5, 0.125, 0.09), (-0.5, 0.25, 0.09), (-0.125, 0.5, 0.09), (-0.25, 0.5, 0.09), (0.5, 0.625, 0.09), (0.5, 0.75, 0.09), (0.375, 0.5, 0.09), (0.25, 0.5, 0.09), (0.25, 0.375, 0.09), (0.25, 0.125, 0.09), (0.25, 0.25, 0.09), (0.375, 0.25, 0.09), (0.25, 0.625, 0.09), (0.25, 0.75, 0.09), (0.125, 0.75, 0.09), (0.375, 0.75, 0.09), (-0.25, 0.375, 0.09), (-0.25, 0.125, 0.09), (-0.25, 0.25, 0.09), (-0.375, 0.25, 0.09), (-0.125, 0.25, 0.09), (-0.75, 0.125, 0.09), (-0.75, 0.25, 0.09), (-0.625, 0.25, 0.09), (-0.75, -0.625, 0.09), (-0.75, -0.875, 0.09), (-0.75, -0.75, 0.09), (-0.875, -0.75, 0.09), (-0.625, -0.75, 0.09), (-0.75, -0.125, 0.09), (-0.75, -0.375, 0.09), (-0.75, -0.25, 0.09), (-0.625, -0.25, 0.09), (-0.25, -0.375, 0.09), (-0.25, -0.25, 0.09), (-0.125, -0.25, 0.09), (0.75, 0.625, 0.09), (0.75, 0.75, 0.09), (0.625, 0.75, 0.09), (0.875, 0.75, 0.09), (-1.0, -0.875, 0.09), (0.0, -0.25, 0.09), (-0.875, 0.0, 0.09), (0.25, 0.0, 0.09), (-0.5, -0.75, 0.09), (-0.25, -0.5, 0.09), (0.5, 0.875, 0.09), (0.5, 0.25, 0.09), (0.75, 0.5, 0.09), (0.25, 0.875, 0.09), (-0.875, -0.25, 0.09), (-0.25, 0.625, 0.09), (-0.125, 0.75, 0.09), (0.75, 0.875, 0.09), (0.875, 0.625, 0.09), (0.625, 0.625, 0.09), (0.625, 0.875, 0.09), (-0.125, 0.625, 0.09), (-0.375, 0.625, 0.09), (-0.125, -0.375, 0.09), (-0.375, -0.375, 0.09), (0.125, -0.125, 0.09), (-0.625, -0.375, 0.09), (-0.875, -0.375, 0.09), (-0.875, -0.125, 0.09), (-0.625, -0.875, 0.09), (-0.875, -0.875, 0.09), (-0.875, -0.625, 0.09), (-0.375, -0.625, 0.09), (-0.625, 0.125, 0.09), (-0.375, 0.125, 0.09), (-0.375, 0.375, 0.09), (0.375, 0.625, 0.09), (0.125, 0.625, 0.09), (0.375, 0.125, 0.09), (0.125, 0.125, 0.09), (0.125, 0.375, 0.09), (0.625, 0.375, 0.09), (0.375, 0.375, 0.09), (0.375, 0.875, 0.09), (-0.125, 0.375, 0.09), (-0.625, 0.375, 0.09), (-0.625, -0.625, 0.09), (-0.625, -0.125, 0.09), (-0.125, -0.125, 0.09)], [], [(116, 50, 3, 38), (113, 55, 2, 36), (109, 46, 21, 58), (106, 63, 24, 62), (105, 64, 19, 56), (104, 43, 18, 65), (103, 67, 25, 66), (102, 70, 17, 54), (100, 40, 15, 71), (99, 73, 27, 72), (97, 33, 10, 75), (96, 77, 28, 76), (95, 78, 13, 52), (90, 82, 8, 49), (88, 85, 30, 84), (84, 30, 86, 87), (56, 19, 85, 88), (6, 56, 88, 47), (47, 88, 84, 22), (19, 44, 89, 85), (85, 89, 83, 30), (18, 81, 90, 55), (55, 90, 49, 2), (43, 91, 81, 18), (79, 29, 80, 92), (41, 93, 79, 16), (32, 0, 34, 94), (76, 28, 78, 95), (15, 76, 95, 53), (1, 35, 96, 40), (40, 96, 76, 15), (77, 97, 75, 28), (72, 27, 74, 98), (31, 7, 73, 99), (51, 99, 72, 12), (48, 1, 40, 100), (7, 48, 100, 73), (73, 100, 71, 27), (39, 4, 41, 101), (69, 26, 70, 102), (10, 69, 102, 50), (50, 102, 54, 3), (54, 17, 67, 103), (3, 54, 103, 37), (42, 5, 43, 104), (17, 42, 104, 67), (67, 104, 65, 25), (62, 24, 64, 105), (21, 62, 105, 57), (57, 105, 56, 6), (49, 8, 63, 106), (2, 49, 106, 46), (46, 106, 62, 21), (59, 23, 60, 107), (34, 108, 59, 11), (36, 2, 46, 109), (45, 6, 47, 110), (60, 111, 45, 20), (24, 61, 112, 64), (64, 112, 44, 19), (65, 18, 55, 113), (25, 65, 113, 68), (70, 114, 42, 17), (71, 15, 53, 115), (27, 71, 115, 74), (74, 115, 39, 14), (75, 10, 50, 116), (28, 75, 116, 78), (78, 116, 38, 13), (80, 117, 32, 9), (234, 127, 126, 143), (231, 123, 124, 153), (227, 159, 158, 137), (224, 163, 164, 165), (223, 155, 156, 166), (222, 167, 154, 134), (221, 168, 169, 170), (220, 151, 152, 174), (218, 175, 150, 130), (217, 176, 177, 178), (215, 180, 144, 193), (214, 181, 182, 201), (213, 147, 148, 183), (208, 141, 142, 203), (206, 187, 188, 189), (187, 205, 190, 188), (155, 206, 189, 156), (136, 138, 206, 155), (138, 199, 187, 206), (156, 189, 207, 197), (189, 188, 204, 207), (154, 153, 208, 202), (153, 124, 141, 208), (134, 154, 202, 209), (184, 210, 186, 185), (131, 196, 184, 211), (118, 212, 120, 119), (181, 213, 183, 182), (150, 149, 213, 181), (122, 130, 214, 121), (130, 150, 181, 214), (201, 182, 180, 215), (176, 216, 179, 177), (191, 217, 178, 140), (145, 146, 176, 217), (139, 218, 130, 122), (140, 178, 218, 139), (178, 177, 175, 218), (128, 219, 131, 129), (172, 220, 174, 173), (144, 143, 220, 172), (143, 126, 151, 220), (151, 221, 170, 152), (126, 125, 221, 151), (132, 222, 134, 133), (152, 170, 222, 132), (170, 169, 167, 222), (163, 223, 166, 164), (158, 157, 223, 163), (157, 136, 155, 223), (141, 224, 165, 142), (124, 137, 224, 141), (137, 158, 163, 224), (160, 225, 162, 161), (120, 194, 160, 226), (123, 227, 137, 124), (135, 228, 138, 136), (162, 198, 135, 229), (164, 166, 230, 200), (166, 156, 197, 230), (167, 231, 153, 154), (169, 171, 231, 167), (174, 152, 132, 232), (175, 233, 149, 150), (177, 179, 233, 175), (179, 195, 128, 233), (180, 234, 143, 144), (182, 183, 234, 180), (183, 148, 127, 234), (186, 192, 118, 235), (111, 60, 162, 229), (43, 5, 133, 134), (45, 111, 229, 135), (6, 45, 135, 136), (53, 95, 213, 149), (8, 82, 203, 142), (37, 103, 221, 125), (30, 83, 204, 188), (112, 61, 200, 230), (95, 52, 147, 213), (22, 84, 187, 199), (44, 112, 230, 197), (103, 66, 168, 221), (48, 7, 140, 139), (77, 96, 214, 201), (87, 86, 190, 205), (57, 6, 136, 157), (68, 113, 231, 171), (96, 35, 121, 214), (84, 87, 205, 187), (11, 59, 160, 194), (29, 79, 184, 185), (51, 12, 146, 145), (60, 20, 198, 162), (113, 36, 123, 231), (80, 29, 185, 186), (52, 13, 148, 147), (33, 97, 215, 193), (61, 24, 164, 200), (114, 70, 174, 232), (97, 77, 201, 215), (42, 114, 232, 132), (24, 63, 165, 164), (115, 53, 149, 233), (86, 30, 188, 190), (98, 74, 179, 216), (7, 31, 191, 140), (72, 98, 216, 176), (89, 44, 197, 207), (9, 32, 118, 192), (21, 57, 157, 158), (83, 89, 207, 204), (39, 115, 233, 128), (10, 33, 193, 144), (58, 21, 158, 159), (99, 51, 145, 217), (82, 90, 208, 203), (69, 10, 144, 172), (34, 11, 194, 120), (23, 59, 160, 161), (31, 99, 217, 191), (13, 38, 127, 148), (60, 23, 161, 162), (0, 32, 118, 119), (90, 81, 202, 208), (14, 39, 128, 195), (107, 60, 162, 225), (34, 0, 119, 120), (12, 72, 176, 146), (59, 107, 225, 160), (63, 8, 142, 165), (35, 1, 122, 121), (91, 43, 134, 209), (117, 80, 186, 235), (41, 16, 196, 131), (108, 34, 120, 226), (81, 91, 209, 202), (74, 14, 195, 179), (32, 117, 235, 118), (59, 108, 226, 160), (3, 37, 125, 126), (92, 80, 186, 210), (66, 25, 169, 168), (101, 41, 131, 219), (38, 3, 126, 127), (79, 92, 210, 184), (36, 109, 227, 123), (39, 101, 219, 128), (4, 39, 128, 129), (93, 41, 131, 211), (20, 45, 135, 198), (109, 58, 159, 227), (25, 68, 171, 169), (79, 93, 211, 184), (110, 47, 138, 228), (26, 69, 172, 173), (41, 4, 129, 131), (94, 34, 120, 212), (16, 79, 184, 196), (47, 22, 199, 138), (45, 110, 228, 135), (70, 26, 173, 174), (5, 42, 132, 133), (32, 94, 212, 118), (80, 9, 192, 186), (1, 48, 139, 122)])
_uv = me_bow.uv_layers.new(name='UVMap')
_uv.uv.foreach_set('vector', [0.4844, 0.2812, 0.4844, 0.2969, 0.5, 0.2969, 0.5, 0.2812, 0.5469, 0.3438, 0.5469, 0.3594, 0.5625, 0.3594, 0.5625, 0.3438, 0.5781, 0.3438, 0.5781, 0.3594, 0.5938, 0.3594, 0.5938, 0.3438, 0.5781, 0.375, 0.5781, 0.3906, 0.5938, 0.3906, 0.5938, 0.375, 0.6094, 0.375, 0.6094, 0.3906, 0.625, 0.3906, 0.625, 0.375, 0.5156, 0.3438, 0.5156, 0.3594, 0.5312, 0.3594, 0.5312, 0.3438, 0.5156, 0.3125, 0.5156, 0.3281, 0.5312, 0.3281, 0.5312, 0.3125, 0.4844, 0.3125, 0.4844, 0.3281, 0.5, 0.3281, 0.5, 0.3125, 0.4531, 0.2188, 0.4531, 0.2344, 0.4688, 0.2344, 0.4688, 0.2188, 0.4531, 0.1875, 0.4531, 0.2031, 0.4688, 0.2031, 0.4688, 0.1875, 0.4531, 0.2812, 0.4531, 0.2969, 0.4688, 0.2969, 0.4688, 0.2812, 0.4531, 0.25, 0.4531, 0.2656, 0.4688, 0.2656, 0.4688, 0.25, 0.4844, 0.25, 0.4844, 0.2656, 0.5, 0.2656, 0.5, 0.25, 0.5469, 0.375, 0.5469, 0.3906, 0.5625, 0.3906, 0.5625, 0.375, 0.6406, 0.375, 0.6406, 0.3906, 0.6562, 0.3906, 0.6562, 0.375, 0.6562, 0.375, 0.6562, 0.3906, 0.6719, 0.3906, 0.6719, 0.375, 0.625, 0.375, 0.625, 0.3906, 0.6406, 0.3906, 0.6406, 0.375, 0.625, 0.3594, 0.625, 0.375, 0.6406, 0.375, 0.6406, 0.3594, 0.6406, 0.3594, 0.6406, 0.375, 0.6562, 0.375, 0.6562, 0.3594, 0.625, 0.3906, 0.625, 0.4062, 0.6406, 0.4062, 0.6406, 0.3906, 0.6406, 0.3906, 0.6406, 0.4062, 0.6562, 0.4062, 0.6562, 0.3906, 0.5312, 0.3594, 0.5312, 0.375, 0.5469, 0.375, 0.5469, 0.3594, 0.5469, 0.3594, 0.5469, 0.375, 0.5625, 0.375, 0.5625, 0.3594, 0.5156, 0.3594, 0.5156, 0.375, 0.5312, 0.375, 0.5312, 0.3594, 0.5312, 0.25, 0.5312, 0.2656, 0.5469, 0.2656, 0.5469, 0.25, 0.5156, 0.2344, 0.5156, 0.25, 0.5312, 0.25, 0.5312, 0.2344, 0.5625, 0.2812, 0.5625, 0.2969, 0.5781, 0.2969, 0.5781, 0.2812, 0.4688, 0.25, 0.4688, 0.2656, 0.4844, 0.2656, 0.4844, 0.25, 0.4688, 0.2344, 0.4688, 0.25, 0.4844, 0.25, 0.4844, 0.2344, 0.4375, 0.2344, 0.4375, 0.25, 0.4531, 0.25, 0.4531, 0.2344, 0.4531, 0.2344, 0.4531, 0.25, 0.4688, 0.25, 0.4688, 0.2344, 0.4531, 0.2656, 0.4531, 0.2812, 0.4688, 0.2812, 0.4688, 0.2656, 0.4688, 0.1875, 0.4688, 0.2031, 0.4844, 0.2031, 0.4844, 0.1875, 0.4375, 0.1875, 0.4375, 0.2031, 0.4531, 0.2031, 0.4531, 0.1875, 0.4531, 0.1719, 0.4531, 0.1875, 0.4688, 0.1875, 0.4688, 0.1719, 0.4375, 0.2188, 0.4375, 0.2344, 0.4531, 0.2344, 0.4531, 0.2188, 0.4375, 0.2031, 0.4375, 0.2188, 0.4531, 0.2188, 0.4531, 0.2031, 0.4531, 0.2031, 0.4531, 0.2188, 0.4688, 0.2188, 0.4688, 0.2031, 0.5, 0.2188, 0.5, 0.2344, 0.5156, 0.2344, 0.5156, 0.2188, 0.4688, 0.3125, 0.4688, 0.3281, 0.4844, 0.3281, 0.4844, 0.3125, 0.4688, 0.2969, 0.4688, 0.3125, 0.4844, 0.3125, 0.4844, 0.2969, 0.4844, 0.2969, 0.4844, 0.3125, 0.5, 0.3125, 0.5, 0.2969, 0.5, 0.3125, 0.5, 0.3281, 0.5156, 0.3281, 0.5156, 0.3125, 0.5, 0.2969, 0.5, 0.3125, 0.5156, 0.3125, 0.5156, 0.2969, 0.5, 0.3438, 0.5, 0.3594, 0.5156, 0.3594, 0.5156, 0.3438, 0.5, 0.3281, 0.5, 0.3438, 0.5156, 0.3438, 0.5156, 0.3281, 0.5156, 0.3281, 0.5156, 0.3438, 0.5312, 0.3438, 0.5312, 0.3281, 0.5938, 0.375, 0.5938, 0.3906, 0.6094, 0.3906, 0.6094, 0.375, 0.5938, 0.3594, 0.5938, 0.375, 0.6094, 0.375, 0.6094, 0.3594, 0.6094, 0.3594, 0.6094, 0.375, 0.625, 0.375, 0.625, 0.3594, 0.5625, 0.375, 0.5625, 0.3906, 0.5781, 0.3906, 0.5781, 0.375, 0.5625, 0.3594, 0.5625, 0.375, 0.5781, 0.375, 0.5781, 0.3594, 0.5781, 0.3594, 0.5781, 0.375, 0.5938, 0.375, 0.5938, 0.3594, 0.5938, 0.3125, 0.5938, 0.3281, 0.6094, 0.3281, 0.6094, 0.3125, 0.5781, 0.2969, 0.5781, 0.3125, 0.5938, 0.3125, 0.5938, 0.2969, 0.5625, 0.3438, 0.5625, 0.3594, 0.5781, 0.3594, 0.5781, 0.3438, 0.625, 0.3438, 0.625, 0.3594, 0.6406, 0.3594, 0.6406, 0.3438, 0.6094, 0.3281, 0.6094, 0.3438, 0.625, 0.3438, 0.625, 0.3281, 0.5938, 0.3906, 0.5938, 0.4062, 0.6094, 0.4062, 0.6094, 0.3906, 0.6094, 0.3906, 0.6094, 0.4062, 0.625, 0.4062, 0.625, 0.3906, 0.5312, 0.3438, 0.5312, 0.3594, 0.5469, 0.3594, 0.5469, 0.3438, 0.5312, 0.3281, 0.5312, 0.3438, 0.5469, 0.3438, 0.5469, 0.3281, 0.4844, 0.3281, 0.4844, 0.3438, 0.5, 0.3438, 0.5, 0.3281, 0.4688, 0.2188, 0.4688, 0.2344, 0.4844, 0.2344, 0.4844, 0.2188, 0.4688, 0.2031, 0.4688, 0.2188, 0.4844, 0.2188, 0.4844, 0.2031, 0.4844, 0.2031, 0.4844, 0.2188, 0.5, 0.2188, 0.5, 0.2031, 0.4688, 0.2812, 0.4688, 0.2969, 0.4844, 0.2969, 0.4844, 0.2812, 0.4688, 0.2656, 0.4688, 0.2812, 0.4844, 0.2812, 0.4844, 0.2656, 0.4844, 0.2656, 0.4844, 0.2812, 0.5, 0.2812, 0.5, 0.2656, 0.5469, 0.2656, 0.5469, 0.2812, 0.5625, 0.2812, 0.5625, 0.2656, 0.4844, 0.2812, 0.5, 0.2812, 0.5, 0.2969, 0.4844, 0.2969, 0.5469, 0.3438, 0.5625, 0.3438, 0.5625, 0.3594, 0.5469, 0.3594, 0.5781, 0.3438, 0.5938, 0.3438, 0.5938, 0.3594, 0.5781, 0.3594, 0.5781, 0.375, 0.5938, 0.375, 0.5938, 0.3906, 0.5781, 0.3906, 0.6094, 0.375, 0.625, 0.375, 0.625, 0.3906, 0.6094, 0.3906, 0.5156, 0.3438, 0.5312, 0.3438, 0.5312, 0.3594, 0.5156, 0.3594, 0.5156, 0.3125, 0.5312, 0.3125, 0.5312, 0.3281, 0.5156, 0.3281, 0.4844, 0.3125, 0.5, 0.3125, 0.5, 0.3281, 0.4844, 0.3281, 0.4531, 0.2188, 0.4688, 0.2188, 0.4688, 0.2344, 0.4531, 0.2344, 0.4531, 0.1875, 0.4688, 0.1875, 0.4688, 0.2031, 0.4531, 0.2031, 0.4531, 0.2812, 0.4688, 0.2812, 0.4688, 0.2969, 0.4531, 0.2969, 0.4531, 0.25, 0.4688, 0.25, 0.4688, 0.2656, 0.4531, 0.2656, 0.4844, 0.25, 0.5, 0.25, 0.5, 0.2656, 0.4844, 0.2656, 0.5469, 0.375, 0.5625, 0.375, 0.5625, 0.3906, 0.5469, 0.3906, 0.6406, 0.375, 0.6562, 0.375, 0.6562, 0.3906, 0.6406, 0.3906, 0.6562, 0.375, 0.6719, 0.375, 0.6719, 0.3906, 0.6562, 0.3906, 0.625, 0.375, 0.6406, 0.375, 0.6406, 0.3906, 0.625, 0.3906, 0.625, 0.3594, 0.6406, 0.3594, 0.6406, 0.375, 0.625, 0.375, 0.6406, 0.3594, 0.6562, 0.3594, 0.6562, 0.375, 0.6406, 0.375, 0.625, 0.3906, 0.6406, 0.3906, 0.6406, 0.4062, 0.625, 0.4062, 0.6406, 0.3906, 0.6562, 0.3906, 0.6562, 0.4062, 0.6406, 0.4062, 0.5312, 0.3594, 0.5469, 0.3594, 0.5469, 0.375, 0.5312, 0.375, 0.5469, 0.3594, 0.5625, 0.3594, 0.5625, 0.375, 0.5469, 0.375, 0.5156, 0.3594, 0.5312, 0.3594, 0.5312, 0.375, 0.5156, 0.375, 0.5312, 0.25, 0.5469, 0.25, 0.5469, 0.2656, 0.5312, 0.2656, 0.5156, 0.2344, 0.5312, 0.2344, 0.5312, 0.25, 0.5156, 0.25, 0.5625, 0.2812, 0.5781, 0.2812, 0.5781, 0.2969, 0.5625, 0.2969, 0.4688, 0.25, 0.4844, 0.25, 0.4844, 0.2656, 0.4688, 0.2656, 0.4688, 0.2344, 0.4844, 0.2344, 0.4844, 0.25, 0.4688, 0.25, 0.4375, 0.2344, 0.4531, 0.2344, 0.4531, 0.25, 0.4375, 0.25, 0.4531, 0.2344, 0.4688, 0.2344, 0.4688, 0.25, 0.4531, 0.25, 0.4531, 0.2656, 0.4688, 0.2656, 0.4688, 0.2812, 0.4531, 0.2812, 0.4688, 0.1875, 0.4844, 0.1875, 0.4844, 0.2031, 0.4688, 0.2031, 0.4375, 0.1875, 0.4531, 0.1875, 0.4531, 0.2031, 0.4375, 0.2031, 0.4531, 0.1719, 0.4688, 0.1719, 0.4688, 0.1875, 0.4531, 0.1875, 0.4375, 0.2188, 0.4531, 0.2188, 0.4531, 0.2344, 0.4375, 0.2344, 0.4375, 0.2031, 0.4531, 0.2031, 0.4531, 0.2188, 0.4375, 0.2188, 0.4531, 0.2031, 0.4688, 0.2031, 0.4688, 0.2188, 0.4531, 0.2188, 0.5, 0.2188, 0.5156, 0.2188, 0.5156, 0.2344, 0.5, 0.2344, 0.4688, 0.3125, 0.4844, 0.3125, 0.4844, 0.3281, 0.4688, 0.3281, 0.4688, 0.2969, 0.4844, 0.2969, 0.4844, 0.3125, 0.4688, 0.3125, 0.4844, 0.2969, 0.5, 0.2969, 0.5, 0.3125, 0.4844, 0.3125, 0.5, 0.3125, 0.5156, 0.3125, 0.5156, 0.3281, 0.5, 0.3281, 0.5, 0.2969, 0.5156, 0.2969, 0.5156, 0.3125, 0.5, 0.3125, 0.5, 0.3438, 0.5156, 0.3438, 0.5156, 0.3594, 0.5, 0.3594, 0.5, 0.3281, 0.5156, 0.3281, 0.5156, 0.3438, 0.5, 0.3438, 0.5156, 0.3281, 0.5312, 0.3281, 0.5312, 0.3438, 0.5156, 0.3438, 0.5938, 0.375, 0.6094, 0.375, 0.6094, 0.3906, 0.5938, 0.3906, 0.5938, 0.3594, 0.6094, 0.3594, 0.6094, 0.375, 0.5938, 0.375, 0.6094, 0.3594, 0.625, 0.3594, 0.625, 0.375, 0.6094, 0.375, 0.5625, 0.375, 0.5781, 0.375, 0.5781, 0.3906, 0.5625, 0.3906, 0.5625, 0.3594, 0.5781, 0.3594, 0.5781, 0.375, 0.5625, 0.375, 0.5781, 0.3594, 0.5938, 0.3594, 0.5938, 0.375, 0.5781, 0.375, 0.5938, 0.3125, 0.6094, 0.3125, 0.6094, 0.3281, 0.5938, 0.3281, 0.5781, 0.2969, 0.5938, 0.2969, 0.5938, 0.3125, 0.5781, 0.3125, 0.5625, 0.3438, 0.5781, 0.3438, 0.5781, 0.3594, 0.5625, 0.3594, 0.625, 0.3438, 0.6406, 0.3438, 0.6406, 0.3594, 0.625, 0.3594, 0.6094, 0.3281, 0.625, 0.3281, 0.625, 0.3438, 0.6094, 0.3438, 0.5938, 0.3906, 0.6094, 0.3906, 0.6094, 0.4062, 0.5938, 0.4062, 0.6094, 0.3906, 0.625, 0.3906, 0.625, 0.4062, 0.6094, 0.4062, 0.5312, 0.3438, 0.5469, 0.3438, 0.5469, 0.3594, 0.5312, 0.3594, 0.5312, 0.3281, 0.5469, 0.3281, 0.5469, 0.3438, 0.5312, 0.3438, 0.4844, 0.3281, 0.5, 0.3281, 0.5, 0.3438, 0.4844, 0.3438, 0.4688, 0.2188, 0.4844, 0.2188, 0.4844, 0.2344, 0.4688, 0.2344, 0.4688, 0.2031, 0.4844, 0.2031, 0.4844, 0.2188, 0.4688, 0.2188, 0.4844, 0.2031, 0.5, 0.2031, 0.5, 0.2188, 0.4844, 0.2188, 0.4688, 0.2812, 0.4844, 0.2812, 0.4844, 0.2969, 0.4688, 0.2969, 0.4688, 0.2656, 0.4844, 0.2656, 0.4844, 0.2812, 0.4688, 0.2812, 0.4844, 0.2656, 0.5, 0.2656, 0.5, 0.2812, 0.4844, 0.2812, 0.5469, 0.2656, 0.5625, 0.2656, 0.5625, 0.2812, 0.5469, 0.2812, 0.6177, 0.3438, 0.6177, 0.3281, 0.6177, 0.3281, 0.6177, 0.3438, 0.5156, 0.353, 0.5, 0.353, 0.5, 0.353, 0.5156, 0.353, 0.625, 0.3374, 0.6094, 0.3374, 0.6094, 0.3374, 0.625, 0.3374, 0.6334, 0.3594, 0.6334, 0.3438, 0.6334, 0.3438, 0.6334, 0.3594, 0.477, 0.2344, 0.477, 0.25, 0.477, 0.25, 0.477, 0.2344, 0.5625, 0.3842, 0.5469, 0.3842, 0.5469, 0.3842, 0.5625, 0.3842, 0.5082, 0.2969, 0.5082, 0.3125, 0.5082, 0.3125, 0.5082, 0.2969, 0.6489, 0.3906, 0.6489, 0.4062, 0.6489, 0.4062, 0.6489, 0.3906, 0.6094, 0.3999, 0.5938, 0.3999, 0.5938, 0.3999, 0.6094, 0.3999, 0.4844, 0.2579, 0.5, 0.2579, 0.5, 0.2579, 0.4844, 0.2579, 0.6489, 0.3594, 0.6489, 0.375, 0.6489, 0.375, 0.6489, 0.3594, 0.625, 0.3999, 0.6094, 0.3999, 0.6094, 0.3999, 0.625, 0.3999, 0.5156, 0.3204, 0.5312, 0.3204, 0.5312, 0.3204, 0.5156, 0.3204, 0.4459, 0.2188, 0.4459, 0.2031, 0.4459, 0.2031, 0.4459, 0.2188, 0.4615, 0.2656, 0.4615, 0.25, 0.4615, 0.25, 0.4615, 0.2656, 0.6645, 0.375, 0.6645, 0.3906, 0.6645, 0.3906, 0.6645, 0.375, 0.6094, 0.3672, 0.625, 0.3672, 0.625, 0.3672, 0.6094, 0.3672, 0.5395, 0.3281, 0.5395, 0.3438, 0.5395, 0.3438, 0.5395, 0.3281, 0.4531, 0.2436, 0.4375, 0.2436, 0.4375, 0.2436, 0.4531, 0.2436, 0.6562, 0.3829, 0.6719, 0.3829, 0.6719, 0.3829, 0.6562, 0.3829, 0.5864, 0.2969, 0.5864, 0.3125, 0.5864, 0.3125, 0.5864, 0.2969, 0.5396, 0.2656, 0.5396, 0.25, 0.5396, 0.25, 0.5396, 0.2656, 0.4531, 0.1797, 0.4688, 0.1797, 0.4688, 0.1797, 0.4531, 0.1797, 0.6094, 0.336, 0.625, 0.336, 0.625, 0.336, 0.6094, 0.336, 0.5469, 0.3516, 0.5625, 0.3516, 0.5625, 0.3516, 0.5469, 0.3516, 0.5469, 0.2592, 0.5312, 0.2592, 0.5312, 0.2592, 0.5469, 0.2592, 0.4926, 0.25, 0.4926, 0.2656, 0.4926, 0.2656, 0.4926, 0.25, 0.4615, 0.2969, 0.4615, 0.2812, 0.4615, 0.2812, 0.4615, 0.2969, 0.6021, 0.4062, 0.6021, 0.3906, 0.6021, 0.3906, 0.6021, 0.4062, 0.4927, 0.3438, 0.4927, 0.3281, 0.4927, 0.3281, 0.4927, 0.3438, 0.4615, 0.2812, 0.4615, 0.2656, 0.4615, 0.2656, 0.4615, 0.2812, 0.5, 0.3374, 0.4844, 0.3374, 0.4844, 0.3374, 0.5, 0.3374, 0.5938, 0.3842, 0.5781, 0.3842, 0.5781, 0.3842, 0.5938, 0.3842, 0.477, 0.2188, 0.477, 0.2344, 0.477, 0.2344, 0.477, 0.2188, 0.6719, 0.3842, 0.6562, 0.3842, 0.6562, 0.3842, 0.6719, 0.3842, 0.477, 0.1875, 0.477, 0.2031, 0.477, 0.2031, 0.477, 0.1875, 0.4459, 0.2031, 0.4459, 0.1875, 0.4459, 0.1875, 0.4459, 0.2031, 0.4688, 0.1954, 0.4844, 0.1954, 0.4844, 0.1954, 0.4688, 0.1954, 0.6406, 0.3999, 0.625, 0.3999, 0.625, 0.3999, 0.6406, 0.3999, 0.5551, 0.2656, 0.5551, 0.2812, 0.5551, 0.2812, 0.5551, 0.2656, 0.5938, 0.3672, 0.6094, 0.3672, 0.6094, 0.3672, 0.5938, 0.3672, 0.6562, 0.3999, 0.6406, 0.3999, 0.6406, 0.3999, 0.6562, 0.3999, 0.5, 0.2124, 0.4844, 0.2124, 0.4844, 0.2124, 0.5, 0.2124, 0.4688, 0.2905, 0.4531, 0.2905, 0.4531, 0.2905, 0.4688, 0.2905, 0.5864, 0.3438, 0.5864, 0.3594, 0.5864, 0.3594, 0.5864, 0.3438, 0.4615, 0.1875, 0.4615, 0.1719, 0.4615, 0.1719, 0.4615, 0.1875, 0.5552, 0.3906, 0.5552, 0.375, 0.5552, 0.375, 0.5552, 0.3906, 0.4771, 0.3125, 0.4771, 0.2969, 0.4771, 0.2969, 0.4771, 0.3125, 0.5781, 0.3047, 0.5938, 0.3047, 0.5938, 0.3047, 0.5781, 0.3047, 0.6021, 0.3281, 0.6021, 0.3125, 0.6021, 0.3125, 0.6021, 0.3281, 0.4375, 0.1954, 0.4531, 0.1954, 0.4531, 0.1954, 0.4375, 0.1954, 0.4926, 0.2656, 0.4926, 0.2812, 0.4926, 0.2812, 0.4926, 0.2656, 0.6094, 0.3217, 0.5938, 0.3217, 0.5938, 0.3217, 0.6094, 0.3217, 0.5709, 0.2969, 0.5709, 0.2812, 0.5709, 0.2812, 0.5709, 0.2969, 0.5469, 0.3686, 0.5312, 0.3686, 0.5312, 0.3686, 0.5469, 0.3686, 0.4926, 0.2031, 0.4926, 0.2188, 0.4926, 0.2188, 0.4926, 0.2031, 0.602, 0.3125, 0.602, 0.3281, 0.602, 0.3281, 0.602, 0.3125, 0.5781, 0.2905, 0.5625, 0.2905, 0.5625, 0.2905, 0.5781, 0.2905, 0.4614, 0.1719, 0.4614, 0.1875, 0.4614, 0.1875, 0.4614, 0.1719, 0.5938, 0.3204, 0.6094, 0.3204, 0.6094, 0.3204, 0.5938, 0.3204, 0.5781, 0.3842, 0.5625, 0.3842, 0.5625, 0.3842, 0.5781, 0.3842, 0.4459, 0.25, 0.4459, 0.2344, 0.4459, 0.2344, 0.4459, 0.25, 0.524, 0.375, 0.524, 0.3594, 0.524, 0.3594, 0.524, 0.375, 0.5552, 0.2812, 0.5552, 0.2656, 0.5552, 0.2656, 0.5552, 0.2812, 0.5156, 0.2422, 0.5312, 0.2422, 0.5312, 0.2422, 0.5156, 0.2422, 0.5865, 0.3125, 0.5865, 0.2969, 0.5865, 0.2969, 0.5865, 0.3125, 0.5312, 0.3686, 0.5156, 0.3686, 0.5156, 0.3686, 0.5312, 0.3686, 0.4844, 0.211, 0.5, 0.211, 0.5, 0.211, 0.4844, 0.211, 0.5625, 0.2749, 0.5469, 0.2749, 0.5469, 0.2749, 0.5625, 0.2749, 0.5938, 0.3061, 0.5781, 0.3061, 0.5781, 0.3061, 0.5938, 0.3061, 0.5, 0.3047, 0.5156, 0.3047, 0.5156, 0.3047, 0.5, 0.3047, 0.5395, 0.25, 0.5395, 0.2656, 0.5395, 0.2656, 0.5395, 0.25, 0.5239, 0.3125, 0.5239, 0.3281, 0.5239, 0.3281, 0.5239, 0.3125, 0.5082, 0.2188, 0.5082, 0.2344, 0.5082, 0.2344, 0.5082, 0.2188, 0.4926, 0.2812, 0.4926, 0.2969, 0.4926, 0.2969, 0.4926, 0.2812, 0.5312, 0.2579, 0.5469, 0.2579, 0.5469, 0.2579, 0.5312, 0.2579, 0.5625, 0.3516, 0.5781, 0.3516, 0.5781, 0.3516, 0.5625, 0.3516, 0.5, 0.2266, 0.5156, 0.2266, 0.5156, 0.2266, 0.5, 0.2266, 0.5084, 0.2344, 0.5084, 0.2188, 0.5084, 0.2188, 0.5084, 0.2344, 0.524, 0.25, 0.524, 0.2344, 0.524, 0.2344, 0.524, 0.25, 0.6176, 0.3281, 0.6176, 0.3438, 0.6176, 0.3438, 0.6176, 0.3281, 0.5781, 0.3516, 0.5938, 0.3516, 0.5938, 0.3516, 0.5781, 0.3516, 0.5312, 0.336, 0.5469, 0.336, 0.5469, 0.336, 0.5312, 0.336, 0.5312, 0.2436, 0.5156, 0.2436, 0.5156, 0.2436, 0.5312, 0.2436, 0.6332, 0.3438, 0.6332, 0.3594, 0.6332, 0.3594, 0.6332, 0.3438, 0.4771, 0.3281, 0.4771, 0.3125, 0.4771, 0.3125, 0.4771, 0.3281, 0.5156, 0.228, 0.5, 0.228, 0.5, 0.228, 0.5156, 0.228, 0.5707, 0.2812, 0.5707, 0.2969, 0.5707, 0.2969, 0.5707, 0.2812, 0.5239, 0.2344, 0.5239, 0.25, 0.5239, 0.25, 0.5239, 0.2344, 0.6406, 0.3672, 0.6562, 0.3672, 0.6562, 0.3672, 0.6406, 0.3672, 0.625, 0.3516, 0.6406, 0.3516, 0.6406, 0.3516, 0.625, 0.3516, 0.4844, 0.3217, 0.4688, 0.3217, 0.4688, 0.3217, 0.4844, 0.3217, 0.5084, 0.3594, 0.5084, 0.3438, 0.5084, 0.3438, 0.5084, 0.3594, 0.5625, 0.2891, 0.5781, 0.2891, 0.5781, 0.2891, 0.5625, 0.2891, 0.5469, 0.2735, 0.5625, 0.2735, 0.5625, 0.2735, 0.5469, 0.2735, 0.4459, 0.2344, 0.4459, 0.2188, 0.4459, 0.2188, 0.4459, 0.2344])
me_bow.use_remesh_preserve_volume = False
me_bow.use_remesh_preserve_attributes = False
me_bow.use_mirror_vertex_groups = False
me_bow.update()
me_cube_012 = bpy.data.meshes.new('Cube.012')
me_cube_012.from_pydata([(-1.0, -1.0, -1.0), (-1.0, -1.0, 1.0), (-1.0, 1.0, -1.0), (-1.0, 1.0, 1.0), (1.0, -1.0, -1.0), (1.0, -1.0, 1.0), (1.0, 1.0, -1.0), (1.0, 1.0, 1.0)], [], [(0, 1, 3, 2), (2, 3, 7, 6), (6, 7, 5, 4), (4, 5, 1, 0), (2, 6, 4, 0), (7, 3, 1, 5)])
_uv = me_cube_012.uv_layers.new(name='UVMap')
_uv.uv.foreach_set('vector', [0.6875, 0.03125, 0.6875, 0.2188, 0.625, 0.2188, 0.625, 0.03125, 0.875, 0.03125, 0.875, 0.2188, 0.8125, 0.2188, 0.8125, 0.03125, 0.8125, 0.03125, 0.8125, 0.2188, 0.75, 0.2188, 0.75, 0.03125, 0.75, 0.03125, 0.75, 0.2188, 0.6875, 0.2188, 0.6875, 0.03125, 0.8125, 0.2812, 0.75, 0.2812, 0.75, 0.2188, 0.8125, 0.2188, 0.75, 0.2812, 0.6875, 0.2812, 0.6875, 0.2188, 0.75, 0.2188])
me_cube_012.use_remesh_preserve_volume = False
me_cube_012.use_remesh_preserve_attributes = False
me_cube_012.use_mirror_vertex_groups = False
me_cube_012.update()
me_cube_011 = bpy.data.meshes.new('Cube.011')
me_cube_011.from_pydata([(-1.0, -1.0, -1.0), (-1.0, -1.0, 1.0), (-1.0, 1.0, -1.0), (-1.0, 1.0, 1.0), (1.0, -1.0, -1.0), (1.0, -1.0, 1.0), (1.0, 1.0, -1.0), (1.0, 1.0, 1.0)], [], [(0, 2, 3, 1), (2, 6, 7, 3), (6, 4, 5, 7), (4, 0, 1, 5), (2, 0, 4, 6), (7, 5, 1, 3)])
_uv = me_cube_011.uv_layers.new(name='UVMap')
_uv.uv.foreach_set('vector', [0.625, 0.7188, 0.5, 0.7188, 0.5, 0.875, 0.625, 0.875, 1.0, 0.7188, 0.875, 0.7188, 0.875, 0.875, 1.0, 0.875, 0.875, 0.7188, 0.75, 0.7188, 0.75, 0.875, 0.875, 0.875, 0.75, 0.7188, 0.625, 0.7188, 0.625, 0.875, 0.75, 0.875, 0.875, 1.0, 0.875, 0.875, 0.75, 0.875, 0.75, 1.0, 0.75, 1.0, 0.75, 0.875, 0.625, 0.875, 0.625, 1.0])
me_cube_011.use_remesh_preserve_volume = False
me_cube_011.use_remesh_preserve_attributes = False
me_cube_011.use_mirror_vertex_groups = False
me_cube_011.update()
me_cube_010 = bpy.data.meshes.new('Cube.010')
me_cube_010.from_pydata([(-1.0, -1.0, -1.0), (-1.0, -1.0, 1.0), (-1.0, 1.0, -1.0), (-1.0, 1.0, 1.0), (1.0, -1.0, -1.0), (1.0, -1.0, 1.0), (1.0, 1.0, -1.0), (1.0, 1.0, 1.0)], [], [(0, 1, 3, 2), (2, 3, 7, 6), (6, 7, 5, 4), (4, 5, 1, 0), (2, 6, 4, 0), (7, 3, 1, 5)])
_uv = me_cube_010.uv_layers.new(name='UVMap')
_uv.uv.foreach_set('vector', [0.625, 0.7188, 0.625, 0.875, 0.5, 0.875, 0.5, 0.7188, 1.0, 0.7188, 1.0, 0.875, 0.875, 0.875, 0.875, 0.7188, 0.875, 0.7188, 0.875, 0.875, 0.75, 0.875, 0.75, 0.7188, 0.75, 0.7188, 0.75, 0.875, 0.625, 0.875, 0.625, 0.7188, 0.875, 1.0, 0.75, 1.0, 0.75, 0.875, 0.875, 0.875, 0.75, 1.0, 0.625, 1.0, 0.625, 0.875, 0.75, 0.875])
me_cube_010.use_remesh_preserve_volume = False
me_cube_010.use_remesh_preserve_attributes = False
me_cube_010.use_mirror_vertex_groups = False
me_cube_010.update()
me_cube_005 = bpy.data.meshes.new('Cube.005')
me_cube_005.from_pydata([(-1.0, -1.0, -1.0), (-1.0, -1.0, 1.0), (-1.0, 1.0, -1.0), (-1.0, 1.0, 1.0), (1.0, -1.0, -1.0), (1.0, -1.0, 1.0), (1.0, 1.0, -1.0), (1.0, 1.0, 1.0)], [], [(0, 1, 3, 2), (2, 3, 7, 6), (6, 7, 5, 4), (4, 5, 1, 0), (2, 6, 4, 0), (7, 3, 1, 5)])
_uv = me_cube_005.uv_layers.new(name='UVMap')
_uv.uv.foreach_set('vector', [0.6875, 0.03125, 0.6875, 0.2188, 0.625, 0.2188, 0.625, 0.03125, 0.875, 0.03125, 0.875, 0.2188, 0.8125, 0.2188, 0.8125, 0.03125, 0.8125, 0.03125, 0.8125, 0.2188, 0.75, 0.2188, 0.75, 0.03125, 0.75, 0.03125, 0.75, 0.2188, 0.6875, 0.2188, 0.6875, 0.03125, 0.8125, 0.2812, 0.75, 0.2812, 0.75, 0.2188, 0.8125, 0.2188, 0.75, 0.2812, 0.6875, 0.2812, 0.6875, 0.2188, 0.75, 0.2188])
me_cube_005.use_remesh_preserve_volume = False
me_cube_005.use_remesh_preserve_attributes = False
me_cube_005.use_mirror_vertex_groups = False
me_cube_005.update()
me_cube_009 = bpy.data.meshes.new('Cube.009')
me_cube_009.from_pydata([(-1.0, -1.0, -1.0), (-1.0, -1.0, 1.0), (-1.0, 1.0, -1.0), (-1.0, 1.0, 1.0), (1.0, -1.0, -1.0), (1.0, -1.0, 1.0), (1.0, 1.0, -1.0), (1.0, 1.0, 1.0)], [], [(0, 2, 3, 1), (2, 6, 7, 3), (6, 4, 5, 7), (4, 0, 1, 5), (2, 0, 4, 6), (7, 5, 1, 3)])
_uv = me_cube_009.uv_layers.new(name='UVMap')
_uv.uv.foreach_set('vector', [0.09375, 0.0, 0.0, 0.0, 0.0, 0.3125, 0.09375, 0.3125, 0.4375, 0.0, 0.3125, 0.0, 0.3125, 0.3125, 0.4375, 0.3125, 0.3125, 0.0, 0.2188, 0.0, 0.2188, 0.3125, 0.3125, 0.3125, 0.2188, 0.0, 0.09375, 0.0, 0.09375, 0.3125, 0.2188, 0.3125, 0.3438, 0.4062, 0.3438, 0.3125, 0.2188, 0.3125, 0.2188, 0.4062, 0.2188, 0.4062, 0.2188, 0.3125, 0.09375, 0.3125, 0.09375, 0.4062])
me_cube_009.use_remesh_preserve_volume = False
me_cube_009.use_remesh_preserve_attributes = False
me_cube_009.use_mirror_vertex_groups = False
me_cube_009.update()
me_cube_008 = bpy.data.meshes.new('Cube.008')
me_cube_008.from_pydata([(-1.0, -1.0, -1.0), (-1.0, -1.0, 1.0), (-1.0, 1.0, -1.0), (-1.0, 1.0, 1.0), (1.0, -1.0, -1.0), (1.0, -1.0, 1.0), (1.0, 1.0, -1.0), (1.0, 1.0, 1.0)], [], [(0, 1, 3, 2), (2, 3, 7, 6), (6, 7, 5, 4), (4, 5, 1, 0), (2, 6, 4, 0), (7, 3, 1, 5)])
_uv = me_cube_008.uv_layers.new(name='UVMap')
_uv.uv.foreach_set('vector', [0.09375, 0.0, 0.09375, 0.3125, 0.0, 0.3125, 0.0, 0.0, 0.4375, 0.0, 0.4375, 0.3125, 0.3125, 0.3125, 0.3125, 0.0, 0.3125, 0.0, 0.3125, 0.3125, 0.2188, 0.3125, 0.2188, 0.0, 0.2188, 0.0, 0.2188, 0.3125, 0.09375, 0.3125, 0.09375, 0.0, 0.3438, 0.4062, 0.2188, 0.4062, 0.2188, 0.3125, 0.3438, 0.3125, 0.2188, 0.4062, 0.09375, 0.4062, 0.09375, 0.3125, 0.2188, 0.3125])
me_cube_008.use_remesh_preserve_volume = False
me_cube_008.use_remesh_preserve_attributes = False
me_cube_008.use_mirror_vertex_groups = False
me_cube_008.update()
me_cube_007 = bpy.data.meshes.new('Cube.007')
me_cube_007.from_pydata([(-1.0, -1.0, -1.0), (-1.0, -1.0, 1.0), (-1.0, 1.0, -1.0), (-1.0, 1.0, 1.0), (1.0, -1.0, -1.0), (1.0, -1.0, 1.0), (1.0, 1.0, -1.0), (1.0, 1.0, 1.0)], [], [(0, 1, 3, 2), (2, 3, 7, 6), (6, 7, 5, 4), (4, 5, 1, 0), (2, 6, 4, 0), (7, 3, 1, 5)])
_uv = me_cube_007.uv_layers.new(name='UVMap')
_uv.uv.foreach_set('vector', [0.0625, 0.4062, 0.0625, 0.5938, 0.0, 0.5938, 0.0, 0.4062, 0.25, 0.4062, 0.25, 0.5938, 0.1875, 0.5938, 0.1875, 0.4062, 0.1875, 0.4062, 0.1875, 0.5938, 0.125, 0.5938, 0.125, 0.4062, 0.125, 0.4062, 0.125, 0.5938, 0.0625, 0.5938, 0.0625, 0.4062, 0.1875, 0.6562, 0.125, 0.6562, 0.125, 0.5938, 0.1875, 0.5938, 0.125, 0.6562, 0.0625, 0.6562, 0.0625, 0.5938, 0.125, 0.5938])
me_cube_007.use_remesh_preserve_volume = False
me_cube_007.use_remesh_preserve_attributes = False
me_cube_007.use_mirror_vertex_groups = False
me_cube_007.update()
me_cube_006 = bpy.data.meshes.new('Cube.006')
me_cube_006.from_pydata([(-1.0, -1.0, -1.0), (-1.0, -1.0, 1.0), (-1.0, 1.0, -1.0), (-1.0, 1.0, 1.0), (1.0, -1.0, -1.0), (1.0, -1.0, 1.0), (1.0, 1.0, -1.0), (1.0, 1.0, 1.0)], [], [(0, 1, 3, 2), (2, 3, 7, 6), (6, 7, 5, 4), (4, 5, 1, 0), (2, 6, 4, 0), (7, 3, 1, 5)])
_uv = me_cube_006.uv_layers.new(name='UVMap')
_uv.uv.foreach_set('vector', [0.75, 0.4688, 0.75, 0.5938, 0.6875, 0.5938, 0.6875, 0.4688, 0.9375, 0.4688, 0.9375, 0.5938, 0.875, 0.5938, 0.875, 0.4688, 0.875, 0.4688, 0.875, 0.5938, 0.8125, 0.5938, 0.8125, 0.4688, 0.8125, 0.4688, 0.8125, 0.5938, 0.75, 0.5938, 0.75, 0.4688, 0.875, 0.6562, 0.8125, 0.6562, 0.8125, 0.5938, 0.875, 0.5938, 0.8125, 0.6562, 0.75, 0.6562, 0.75, 0.5938, 0.8125, 0.5938])
me_cube_006.use_remesh_preserve_volume = False
me_cube_006.use_remesh_preserve_attributes = False
me_cube_006.use_mirror_vertex_groups = False
me_cube_006.update()
me_cube_004 = bpy.data.meshes.new('Cube.004')
me_cube_004.from_pydata([(-1.0, -1.0, -1.0), (-1.0, -1.0, 1.0), (-1.0, 1.0, -1.0), (-1.0, 1.0, 1.0), (1.0, -1.0, -1.0), (1.0, -1.0, 1.0), (1.0, 1.0, -1.0), (1.0, 1.0, 1.0)], [], [(0, 1, 3, 2), (2, 3, 7, 6), (6, 7, 5, 4), (4, 5, 1, 0), (2, 6, 4, 0), (7, 3, 1, 5)])
_uv = me_cube_004.uv_layers.new(name='UVMap')
_uv.uv.foreach_set('vector', [0.75, 0.4688, 0.75, 0.5938, 0.6875, 0.5938, 0.6875, 0.4688, 0.9375, 0.4688, 0.9375, 0.5938, 0.875, 0.5938, 0.875, 0.4688, 0.875, 0.4688, 0.875, 0.5938, 0.8125, 0.5938, 0.8125, 0.4688, 0.8125, 0.4688, 0.8125, 0.5938, 0.75, 0.5938, 0.75, 0.4688, 0.875, 0.6562, 0.8125, 0.6562, 0.8125, 0.5938, 0.875, 0.5938, 0.8125, 0.6562, 0.75, 0.6562, 0.75, 0.5938, 0.8125, 0.5938])
me_cube_004.use_remesh_preserve_volume = False
me_cube_004.use_remesh_preserve_attributes = False
me_cube_004.use_mirror_vertex_groups = False
me_cube_004.update()
me_cube_003 = bpy.data.meshes.new('Cube.003')
me_cube_003.from_pydata([(-1.0, -1.0, -1.0), (-1.0, -1.0, 1.0), (-1.0, 1.0, -1.0), (-1.0, 1.0, 1.0), (1.0, -1.0, -1.0), (1.0, -1.0, 1.0), (1.0, 1.0, -1.0), (1.0, 1.0, 1.0)], [], [(0, 1, 3, 2), (2, 3, 7, 6), (6, 7, 5, 4), (4, 5, 1, 0), (2, 6, 4, 0), (7, 3, 1, 5)])
_uv = me_cube_003.uv_layers.new(name='UVMap')
_uv.uv.foreach_set('vector', [0.3438, 0.4062, 0.3438, 0.5938, 0.25, 0.5938, 0.25, 0.4062, 0.6875, 0.4062, 0.6875, 0.5938, 0.5625, 0.5938, 0.5625, 0.4062, 0.5625, 0.4062, 0.5625, 0.5938, 0.4688, 0.5938, 0.4688, 0.4062, 0.4688, 0.4062, 0.4688, 0.5938, 0.3438, 0.5938, 0.3438, 0.4062, 0.5938, 0.6875, 0.4688, 0.6875, 0.4688, 0.5938, 0.5938, 0.5938, 0.4688, 0.6875, 0.3438, 0.6875, 0.3438, 0.5938, 0.4688, 0.5938])
me_cube_003.use_remesh_preserve_volume = False
me_cube_003.use_remesh_preserve_attributes = False
me_cube_003.use_mirror_vertex_groups = False
me_cube_003.update()
me_cube_002 = bpy.data.meshes.new('Cube.002')
me_cube_002.from_pydata([(-1.0, -1.0, -1.0), (-1.0, -1.0, 1.0), (-1.0, 1.0, -1.0), (-1.0, 1.0, 1.0), (1.0, -1.0, -1.0), (1.0, -1.0, 1.0), (1.0, 1.0, -1.0), (1.0, 1.0, 1.0)], [], [(0, 1, 3, 2), (2, 3, 7, 6), (6, 7, 5, 4), (4, 5, 1, 0), (2, 6, 4, 0), (7, 3, 1, 5)])
_uv = me_cube_002.uv_layers.new(name='UVMap')
_uv.uv.foreach_set('vector', [0.0625, 0.4062, 0.0625, 0.5938, 0.0, 0.5938, 0.0, 0.4062, 0.25, 0.4062, 0.25, 0.5938, 0.1875, 0.5938, 0.1875, 0.4062, 0.1875, 0.4062, 0.1875, 0.5938, 0.125, 0.5938, 0.125, 0.4062, 0.125, 0.4062, 0.125, 0.5938, 0.0625, 0.5938, 0.0625, 0.4062, 0.1875, 0.6562, 0.125, 0.6562, 0.125, 0.5938, 0.1875, 0.5938, 0.125, 0.6562, 0.0625, 0.6562, 0.0625, 0.5938, 0.125, 0.5938])
me_cube_002.use_remesh_preserve_volume = False
me_cube_002.use_remesh_preserve_attributes = False
me_cube_002.use_mirror_vertex_groups = False
me_cube_002.update()
me_cube_001 = bpy.data.meshes.new('Cube.001')
me_cube_001.from_pydata([(-1.0, -1.0, -1.0), (-1.0, -1.0, 1.0), (-1.0, 1.0, -1.0), (-1.0, 1.0, 1.0), (1.0, -1.0, -1.0), (1.0, -1.0, 1.0), (1.0, 1.0, -1.0), (1.0, 1.0, 1.0)], [], [(0, 1, 3, 2), (2, 3, 7, 6), (6, 7, 5, 4), (4, 5, 1, 0), (2, 6, 4, 0), (7, 3, 1, 5)])
_uv = me_cube_001.uv_layers.new(name='UVMap')
_uv.uv.foreach_set('vector', [0.4062, 0.9062, 0.4062, 0.9688, 0.375, 0.9688, 0.375, 0.9062, 0.5, 0.9062, 0.5, 0.9688, 0.4688, 0.9688, 0.4688, 0.9062, 0.4688, 0.9062, 0.4688, 0.9688, 0.4375, 0.9688, 0.4375, 0.9062, 0.4375, 0.9062, 0.4375, 0.9688, 0.4062, 0.9688, 0.4062, 0.9062, 0.4688, 1.0, 0.4375, 1.0, 0.4375, 0.9688, 0.4688, 0.9688, 0.4375, 1.0, 0.4062, 1.0, 0.4062, 0.9688, 0.4375, 0.9688])
me_cube_001.use_remesh_preserve_volume = False
me_cube_001.use_remesh_preserve_attributes = False
me_cube_001.use_mirror_vertex_groups = False
me_cube_001.update()
me_cube = bpy.data.meshes.new('Cube')
me_cube.from_pydata([(-1.0, -1.0, -1.0), (-1.0, -1.0, 1.0), (-1.0, 1.0, -1.0), (-1.0, 1.0, 1.0), (1.0, -1.0, -1.0), (1.0, -1.0, 1.0), (1.0, 1.0, -1.0), (1.0, 1.0, 1.0)], [], [(0, 1, 3, 2), (2, 3, 7, 6), (6, 7, 5, 4), (4, 5, 1, 0), (2, 6, 4, 0), (7, 3, 1, 5)])
_uv = me_cube.uv_layers.new(name='UVMap')
_uv.uv.foreach_set('vector', [0.125, 0.7188, 0.125, 0.875, 0.0, 0.875, 0.0, 0.7188, 0.5, 0.7188, 0.5, 0.875, 0.375, 0.875, 0.375, 0.7188, 0.375, 0.7188, 0.375, 0.875, 0.25, 0.875, 0.25, 0.7188, 0.25, 0.7188, 0.25, 0.875, 0.125, 0.875, 0.125, 0.7188, 0.375, 1.0, 0.25, 1.0, 0.25, 0.875, 0.375, 0.875, 0.25, 1.0, 0.125, 1.0, 0.125, 0.875, 0.25, 0.875])
me_cube.use_remesh_preserve_volume = False
me_cube.use_remesh_preserve_attributes = False
me_cube.use_mirror_vertex_groups = False
me_cube.update()
me_cube_014 = bpy.data.meshes.new('Cube.014')
me_cube_014.from_pydata([(-1.0, -0.9808, -0.9919), (-1.0, -0.9808, 1.008), (-1.0, 1.019, -0.9919), (-1.0, 1.019, 1.008), (1.0, -0.9808, -0.9919), (1.0, -0.9808, 1.008), (1.0, 1.019, -0.9919), (1.0, 1.019, 1.008)], [], [(0, 1, 3, 2), (2, 3, 7, 6), (6, 7, 5, 4), (4, 5, 1, 0), (2, 6, 4, 0), (7, 3, 1, 5)])
_uv = me_cube_014.uv_layers.new(name='UVMap')
_uv.uv.foreach_set('vector', [0.7031, 0.3281, 0.7031, 0.3438, 0.6875, 0.3438, 0.6875, 0.3281, 1.0, 0.2812, 1.0, 0.3438, 0.875, 0.3438, 0.875, 0.2812, 0.8125, 0.3281, 0.8125, 0.3438, 0.7969, 0.3438, 0.7969, 0.3281, 0.8125, 0.2812, 0.8125, 0.3438, 0.6875, 0.3438, 0.6875, 0.2812, 0.8125, 0.4062, 0.9375, 0.4062, 0.9375, 0.3438, 0.8125, 0.3438, 0.8125, 0.3438, 0.6875, 0.3438, 0.6875, 0.4062, 0.8125, 0.4062])
me_cube_014.use_remesh_preserve_volume = False
me_cube_014.use_remesh_preserve_attributes = False
me_cube_014.use_mirror_vertex_groups = False
me_cube_014.update()
arm_armature = bpy.data.armatures.new('Armature')  # bones are not reproduced

# ---- objects
ob_armature = bpy.data.objects.new('Armature', arm_armature)
ob_pp_bow_64 = bpy.data.objects.new('pp.bow.64', me_plane)
ob_bow = bpy.data.objects.new('bow', me_bow)
ob_magic_arm_right = bpy.data.objects.new('magic.arm.right', me_cube_012)
ob_headcap2 = bpy.data.objects.new('headcap2', me_cube_011)
ob_headcap1 = bpy.data.objects.new('headcap1', me_cube_010)
ob_magic_arm_left = bpy.data.objects.new('magic.arm.left', me_cube_005)
ob_coat_01 = bpy.data.objects.new('coat.01', me_cube_009)
ob_coat_02 = bpy.data.objects.new('coat.02', me_cube_008)
ob_leg_left = bpy.data.objects.new('leg.left', me_cube_007)
ob_arm_right_001 = bpy.data.objects.new('arm.right.001', me_cube_006)
ob_arm_left = bpy.data.objects.new('arm.left', me_cube_004)
ob_body = bpy.data.objects.new('body', me_cube_003)
ob_leg_right = bpy.data.objects.new('leg.right', me_cube_002)
ob_nose = bpy.data.objects.new('nose', me_cube_001)
ob_head = bpy.data.objects.new('head', me_cube)
ob_arm_middle = bpy.data.objects.new('arm.middle', me_cube_014)

# ---- transforms, parenting, visibility, modifiers, constraints
ob_armature.location = (0.0, 0.0, 2.382)
ob_armature.show_in_front = True
ob_armature.lineart.crease_threshold = 0.0
ob_pp_bow_64.parent = ob_armature
ob_pp_bow_64.matrix_parent_inverse = Matrix(((1.0, 0.0, 0.0, -0.0), (0.0, 1.0, 0.0, -0.0), (0.0, 0.0, 1.0, -2.382), (0.0, 0.0, 0.0, 1.0)))
ob_pp_bow_64.location = (-0.6864, 0.2348, 3.527)
ob_pp_bow_64.rotation_euler = (-1.571, -0.7854, -1.571)
ob_pp_bow_64.lineart.crease_threshold = 0.0
_vg = ob_pp_bow_64.vertex_groups.new(name='body')
_vg = ob_pp_bow_64.vertex_groups.new(name='head')
_vg = ob_pp_bow_64.vertex_groups.new(name='nose')
_vg = ob_pp_bow_64.vertex_groups.new(name='arm')
_vg = ob_pp_bow_64.vertex_groups.new(name='leg.right')
_vg = ob_pp_bow_64.vertex_groups.new(name='leg.left')
_vg = ob_pp_bow_64.vertex_groups.new(name='magic.arm.right')
_vg = ob_pp_bow_64.vertex_groups.new(name='bow')
_vg.add([0, 1, 2, 3, 4, 5, 6, 7, 8, 9, 10, 11, 12, 13, 14, 15, 16, 17, 18, 19, 20, 21, 22, 23, 24, 25, 26, 27, 28, 29, 30, 31, 32, 33, 34, 35, 36, 37, 38, 39, 40, 41, 42, 43, 44, 45, 46, 47, 48, 49, 50, 51, 52, 53, 54, 55, 56, 57, 58, 59, 60, 61, 62, 63, 64, 65, 66, 67, 68, 69, 70, 71, 72, 73, 74, 75, 76, 77, 78, 79, 80, 81, 82, 83, 84, 85, 86, 87, 88, 89, 90, 91, 92, 93, 94, 95, 96, 97, 98, 99, 100, 101, 102, 103, 104, 105, 106, 107, 108, 109, 110, 111, 112, 113, 114, 115, 116, 117, 118, 119, 120, 121, 122, 123, 124, 125, 126, 127, 128, 129, 130, 131, 132, 133, 134, 135, 136, 137, 138, 139, 140, 141, 142, 143, 144, 145, 146, 147, 148, 149, 150, 151, 152, 153, 154, 155, 156, 157, 158, 159, 160, 161, 162, 163, 164, 165, 166, 167, 168, 169, 170, 171, 172, 173, 174, 175, 176, 177, 178, 179, 180, 181, 182, 183, 184, 185, 186, 187, 188, 189, 190, 191, 192, 193, 194, 195, 196, 197, 198, 199, 200, 201, 202, 203, 204, 205, 206, 207, 208, 209, 210, 211, 212, 213, 214, 215, 216, 217, 218, 219, 220, 221, 222, 223, 224, 225, 226, 227], 1.0, 'REPLACE')
_vg = ob_pp_bow_64.vertex_groups.new(name='magic.arm.left')
_m = ob_pp_bow_64.modifiers.new('Armature', 'ARMATURE')
_m.object = ob_armature
ob_bow.parent = ob_armature
ob_bow.matrix_parent_inverse = Matrix(((1.0, 0.0, 0.0, -0.0), (0.0, 1.0, 0.0, -0.0), (0.0, 0.0, 1.0, -2.382), (0.0, 0.0, 0.0, 1.0)))
ob_bow.location = (-0.6864, 0.2348, 3.527)
ob_bow.rotation_euler = (1.571, -0.7854, 1.571)
ob_bow.lineart.crease_threshold = 0.0
_vg = ob_bow.vertex_groups.new(name='body')
_vg = ob_bow.vertex_groups.new(name='head')
_vg = ob_bow.vertex_groups.new(name='nose')
_vg = ob_bow.vertex_groups.new(name='arm')
_vg = ob_bow.vertex_groups.new(name='leg.right')
_vg = ob_bow.vertex_groups.new(name='leg.left')
_vg = ob_bow.vertex_groups.new(name='magic.arm.right')
_vg = ob_bow.vertex_groups.new(name='magic.arm.left')
_vg = ob_bow.vertex_groups.new(name='bow')
_vg.add([0, 1, 2, 3, 4, 5, 6, 7, 8, 9, 10, 11, 12, 13, 14, 15, 16, 17, 18, 19, 20, 21, 22, 23, 24, 25, 26, 27, 28, 29, 30, 31, 32, 33, 34, 35, 36, 37, 38, 39, 40, 41, 42, 43, 44, 45, 46, 47, 48, 49, 50, 51, 52, 53, 54, 55, 56, 57, 58, 59, 60, 61, 62, 63, 64, 65, 66, 67, 68, 69, 70, 71, 72, 73, 74, 75, 76, 77, 78, 79, 80, 81, 82, 83, 84, 85, 86, 87, 88, 89, 90, 91, 92, 93, 94, 95, 96, 97, 98, 99, 100, 101, 102, 103, 104, 105, 106, 107, 108, 109, 110, 111, 112, 113, 114, 115, 116, 117, 118, 119, 120, 121, 122, 123, 124, 125, 126, 127, 128, 129, 130, 131, 132, 133, 134, 135, 136, 137, 138, 139, 140, 141, 142, 143, 144, 145, 146, 147, 148, 149, 150, 151, 152, 153, 154, 155, 156, 157, 158, 159, 160, 161, 162, 163, 164, 165, 166, 167, 168, 169, 170, 171, 172, 173, 174, 175, 176, 177, 178, 179, 180, 181, 182, 183, 184, 185, 186, 187, 188, 189, 190, 191, 192, 193, 194, 195, 196, 197, 198, 199, 200, 201, 202, 203, 204, 205, 206, 207, 208, 209, 210, 211, 212, 213, 214, 215, 216, 217, 218, 219, 220, 221, 222, 223, 224, 225, 226, 227, 228, 229, 230, 231, 232, 233, 234, 235], 1.0, 'REPLACE')
_m = ob_bow.modifiers.new('Armature', 'ARMATURE')
_m.object = ob_armature
ob_magic_arm_right.parent = ob_armature
ob_magic_arm_right.matrix_parent_inverse = Matrix(((1.0, 0.0, 0.0, -0.0), (0.0, 1.0, 0.0, -0.0), (0.0, 0.0, 1.0, -2.382), (0.0, 0.0, 0.0, 1.0)))
ob_magic_arm_right.location = (-0.3411, -0.002458, 3.469)
ob_magic_arm_right.rotation_euler = (-3.142, 1.57e-16, 3.791e-16)
ob_magic_arm_right.scale = (0.4, 0.4, 1.2)
ob_magic_arm_right.lineart.crease_threshold = 0.0
_vg = ob_magic_arm_right.vertex_groups.new(name='body')
_vg = ob_magic_arm_right.vertex_groups.new(name='head')
_vg = ob_magic_arm_right.vertex_groups.new(name='nose')
_vg = ob_magic_arm_right.vertex_groups.new(name='arm')
_vg = ob_magic_arm_right.vertex_groups.new(name='leg.right')
_vg = ob_magic_arm_right.vertex_groups.new(name='leg.left')
_vg = ob_magic_arm_right.vertex_groups.new(name='magic.arm.right')
_vg.add([0, 1, 2, 3, 4, 5, 6, 7], 1.0, 'REPLACE')
_vg = ob_magic_arm_right.vertex_groups.new(name='magic.arm.left')
_vg = ob_magic_arm_right.vertex_groups.new(name='bow')
_m = ob_magic_arm_right.modifiers.new('Armature', 'ARMATURE')
_m.object = ob_armature
ob_headcap2.parent = ob_armature
ob_headcap2.matrix_parent_inverse = Matrix(((1.0, 0.0, 0.0, -0.0), (0.0, 1.0, 0.0, -0.0), (0.0, 0.0, 1.0, -2.382), (0.0, 0.0, 0.0, 1.0)))
ob_headcap2.location = (0.0, 0.0, 5.772)
ob_headcap2.scale = (0.834, 0.834, 1.042)
ob_headcap2.lineart.crease_threshold = 0.0
_vg = ob_headcap2.vertex_groups.new(name='body')
_vg = ob_headcap2.vertex_groups.new(name='head')
_vg.add([0, 1, 2, 3, 4, 5, 6, 7], 1.0, 'REPLACE')
_vg = ob_headcap2.vertex_groups.new(name='nose')
_vg = ob_headcap2.vertex_groups.new(name='arm')
_vg = ob_headcap2.vertex_groups.new(name='leg.right')
_vg = ob_headcap2.vertex_groups.new(name='leg.left')
_vg = ob_headcap2.vertex_groups.new(name='magic.arm.right')
_vg = ob_headcap2.vertex_groups.new(name='magic.arm.left')
_vg = ob_headcap2.vertex_groups.new(name='bow')
_m = ob_headcap2.modifiers.new('Armature', 'ARMATURE')
_m.object = ob_armature
ob_headcap1.parent = ob_armature
ob_headcap1.matrix_parent_inverse = Matrix(((1.0, 0.0, 0.0, -0.0), (0.0, 1.0, 0.0, -0.0), (0.0, 0.0, 1.0, -2.382), (0.0, 0.0, 0.0, 1.0)))
ob_headcap1.location = (0.0, 0.0, 5.772)
ob_headcap1.scale = (0.834, 0.834, 1.042)
ob_headcap1.lineart.crease_threshold = 0.0
_vg = ob_headcap1.vertex_groups.new(name='body')
_vg = ob_headcap1.vertex_groups.new(name='head')
_vg.add([0, 1, 2, 3, 4, 5, 6, 7], 1.0, 'REPLACE')
_vg = ob_headcap1.vertex_groups.new(name='nose')
_vg = ob_headcap1.vertex_groups.new(name='arm')
_vg = ob_headcap1.vertex_groups.new(name='leg.right')
_vg = ob_headcap1.vertex_groups.new(name='leg.left')
_vg = ob_headcap1.vertex_groups.new(name='magic.arm.right')
_vg = ob_headcap1.vertex_groups.new(name='magic.arm.left')
_vg = ob_headcap1.vertex_groups.new(name='bow')
_m = ob_headcap1.modifiers.new('Armature', 'ARMATURE')
_m.object = ob_armature
ob_magic_arm_left.parent = ob_armature
ob_magic_arm_left.matrix_parent_inverse = Matrix(((1.0, 0.0, 0.0, -0.0), (0.0, 1.0, 0.0, -0.0), (0.0, 0.0, 1.0, -2.382), (0.0, 0.0, 0.0, 1.0)))
ob_magic_arm_left.location = (0.3411, -0.002458, 3.469)
ob_magic_arm_left.rotation_euler = (-3.142, 1.57e-16, 3.791e-16)
ob_magic_arm_left.scale = (0.4, 0.4, 1.2)
ob_magic_arm_left.lineart.crease_threshold = 0.0
_vg = ob_magic_arm_left.vertex_groups.new(name='body')
_vg = ob_magic_arm_left.vertex_groups.new(name='head')
_vg = ob_magic_arm_left.vertex_groups.new(name='nose')
_vg = ob_magic_arm_left.vertex_groups.new(name='arm')
_vg = ob_magic_arm_left.vertex_groups.new(name='leg.right')
_vg = ob_magic_arm_left.vertex_groups.new(name='leg.left')
_vg = ob_magic_arm_left.vertex_groups.new(name='magic.arm.right')
_vg = ob_magic_arm_left.vertex_groups.new(name='magic.arm.left')
_vg.add([0, 1, 2, 3, 4, 5, 6, 7], 1.0, 'REPLACE')
_vg = ob_magic_arm_left.vertex_groups.new(name='bow')
_m = ob_magic_arm_left.modifiers.new('Armature', 'ARMATURE')
_m.object = ob_armature
ob_coat_01.parent = ob_armature
ob_coat_01.matrix_parent_inverse = Matrix(((1.0, 0.0, 0.0, -0.0), (0.0, 1.0, 0.0, -0.0), (0.0, 0.0, 1.0, -2.382), (0.0, 0.0, 0.0, 1.0)))
ob_coat_01.location = (0.0, 0.0, 2.791)
ob_coat_01.scale = (0.85, 0.65, 2.0)
ob_coat_01.lineart.crease_threshold = 0.0
_vg = ob_coat_01.vertex_groups.new(name='body')
_vg.add([0, 1, 2, 3, 4, 5, 6, 7], 1.0, 'REPLACE')
_vg = ob_coat_01.vertex_groups.new(name='head')
_vg = ob_coat_01.vertex_groups.new(name='nose')
_vg = ob_coat_01.vertex_groups.new(name='arm')
_vg = ob_coat_01.vertex_groups.new(name='leg.right')
_vg = ob_coat_01.vertex_groups.new(name='leg.left')
_vg = ob_coat_01.vertex_groups.new(name='magic.arm.right')
_vg = ob_coat_01.vertex_groups.new(name='magic.arm.left')
_vg = ob_coat_01.vertex_groups.new(name='bow')
_m = ob_coat_01.modifiers.new('Armature', 'ARMATURE')
_m.object = ob_armature
ob_coat_02.parent = ob_armature
ob_coat_02.matrix_parent_inverse = Matrix(((1.0, 0.0, 0.0, -0.0), (0.0, 1.0, 0.0, -0.0), (0.0, 0.0, 1.0, -2.382), (0.0, 0.0, 0.0, 1.0)))
ob_coat_02.location = (0.0, 0.0, 2.791)
ob_coat_02.scale = (0.85, 0.65, 2.0)
ob_coat_02.lineart.crease_threshold = 0.0
_vg = ob_coat_02.vertex_groups.new(name='body')
_vg.add([0, 1, 2, 3, 4, 5, 6, 7], 1.0, 'REPLACE')
_vg = ob_coat_02.vertex_groups.new(name='head')
_vg = ob_coat_02.vertex_groups.new(name='nose')
_vg = ob_coat_02.vertex_groups.new(name='arm')
_vg = ob_coat_02.vertex_groups.new(name='leg.right')
_vg = ob_coat_02.vertex_groups.new(name='leg.left')
_vg = ob_coat_02.vertex_groups.new(name='magic.arm.right')
_vg = ob_coat_02.vertex_groups.new(name='magic.arm.left')
_vg = ob_coat_02.vertex_groups.new(name='bow')
_m = ob_coat_02.modifiers.new('Armature', 'ARMATURE')
_m.object = ob_armature
ob_leg_left.parent = ob_armature
ob_leg_left.matrix_parent_inverse = Matrix(((1.0, 0.0, 0.0, -0.0), (0.0, 1.0, 0.0, -0.0), (0.0, 0.0, 1.0, -2.382), (0.0, 0.0, 0.0, 1.0)))
ob_leg_left.location = (0.3991, 0.0, 1.207)
ob_leg_left.scale = (0.4, 0.4, 1.2)
ob_leg_left.lineart.crease_threshold = 0.0
_vg = ob_leg_left.vertex_groups.new(name='body')
_vg = ob_leg_left.vertex_groups.new(name='head')
_vg = ob_leg_left.vertex_groups.new(name='nose')
_vg = ob_leg_left.vertex_groups.new(name='arm')
_vg = ob_leg_left.vertex_groups.new(name='leg.right')
_vg = ob_leg_left.vertex_groups.new(name='leg.left')
_vg.add([0, 1, 2, 3, 4, 5, 6, 7], 1.0, 'REPLACE')
_vg = ob_leg_left.vertex_groups.new(name='magic.arm.right')
_vg = ob_leg_left.vertex_groups.new(name='magic.arm.left')
_vg = ob_leg_left.vertex_groups.new(name='bow')
_m = ob_leg_left.modifiers.new('Armature', 'ARMATURE')
_m.object = ob_armature
ob_arm_right_001.parent = ob_armature
ob_arm_right_001.matrix_parent_inverse = Matrix(((1.0, 0.0, 0.0, -0.0), (0.0, 1.0, 0.0, -0.0), (0.0, 0.0, 1.0, -2.382), (0.0, 0.0, 0.0, 1.0)))
ob_arm_right_001.location = (-1.194, -0.4983, 3.908)
ob_arm_right_001.rotation_euler = (-0.7854, -1.57e-16, 6.504e-17)
ob_arm_right_001.scale = (0.4, 0.4, 0.8)
ob_arm_right_001.lineart.crease_threshold = 0.0
_vg = ob_arm_right_001.vertex_groups.new(name='body')
_vg = ob_arm_right_001.vertex_groups.new(name='head')
_vg = ob_arm_right_001.vertex_groups.new(name='nose')
_vg = ob_arm_right_001.vertex_groups.new(name='arm')
_vg.add([0, 1, 2, 3, 4, 5, 6, 7], 1.0, 'REPLACE')
_vg = ob_arm_right_001.vertex_groups.new(name='leg.right')
_vg = ob_arm_right_001.vertex_groups.new(name='leg.left')
_vg = ob_arm_right_001.vertex_groups.new(name='magic.arm.right')
_vg = ob_arm_right_001.vertex_groups.new(name='magic.arm.left')
_vg = ob_arm_right_001.vertex_groups.new(name='bow')
_m = ob_arm_right_001.modifiers.new('Armature', 'ARMATURE')
_m.object = ob_armature
ob_arm_left.parent = ob_armature
ob_arm_left.matrix_parent_inverse = Matrix(((1.0, 0.0, 0.0, -0.0), (0.0, 1.0, 0.0, -0.0), (0.0, 0.0, 1.0, -2.382), (0.0, 0.0, 0.0, 1.0)))
ob_arm_left.location = (1.195, -0.4983, 3.908)
ob_arm_left.rotation_euler = (-0.7854, -1.57e-16, 6.504e-17)
ob_arm_left.scale = (0.4, 0.4, 0.8)
ob_arm_left.lineart.crease_threshold = 0.0
_vg = ob_arm_left.vertex_groups.new(name='body')
_vg = ob_arm_left.vertex_groups.new(name='head')
_vg = ob_arm_left.vertex_groups.new(name='nose')
_vg = ob_arm_left.vertex_groups.new(name='arm')
_vg.add([0, 1, 2, 3, 4, 5, 6, 7], 1.0, 'REPLACE')
_vg = ob_arm_left.vertex_groups.new(name='leg.right')
_vg = ob_arm_left.vertex_groups.new(name='leg.left')
_vg = ob_arm_left.vertex_groups.new(name='magic.arm.right')
_vg = ob_arm_left.vertex_groups.new(name='magic.arm.left')
_vg = ob_arm_left.vertex_groups.new(name='bow')
_m = ob_arm_left.modifiers.new('Armature', 'ARMATURE')
_m.object = ob_armature
ob_body.parent = ob_armature
ob_body.matrix_parent_inverse = Matrix(((1.0, 0.0, 0.0, -0.0), (0.0, 1.0, 0.0, -0.0), (0.0, 0.0, 1.0, -2.382), (0.0, 0.0, 0.0, 1.0)))
ob_body.location = (0.0, 0.0, 3.573)
ob_body.scale = (0.8, 0.6, 1.2)
ob_body.lineart.crease_threshold = 0.0
_vg = ob_body.vertex_groups.new(name='body')
_vg.add([0, 1, 2, 3, 4, 5, 6, 7], 1.0, 'REPLACE')
_vg = ob_body.vertex_groups.new(name='head')
_vg = ob_body.vertex_groups.new(name='nose')
_vg = ob_body.vertex_groups.new(name='arm')
_vg = ob_body.vertex_groups.new(name='leg.right')
_vg = ob_body.vertex_groups.new(name='leg.left')
_vg = ob_body.vertex_groups.new(name='magic.arm.right')
_vg = ob_body.vertex_groups.new(name='magic.arm.left')
_vg = ob_body.vertex_groups.new(name='bow')
_m = ob_body.modifiers.new('Armature', 'ARMATURE')
_m.object = ob_armature
ob_leg_right.parent = ob_armature
ob_leg_right.matrix_parent_inverse = Matrix(((1.0, 0.0, 0.0, -0.0), (0.0, 1.0, 0.0, -0.0), (0.0, 0.0, 1.0, -2.382), (0.0, 0.0, 0.0, 1.0)))
ob_leg_right.location = (-0.4007, 0.0, 1.207)
ob_leg_right.scale = (0.4, 0.4, 1.2)
ob_leg_right.lineart.crease_threshold = 0.0
_vg = ob_leg_right.vertex_groups.new(name='body')
_vg = ob_leg_right.vertex_groups.new(name='head')
_vg = ob_leg_right.vertex_groups.new(name='nose')
_vg = ob_leg_right.vertex_groups.new(name='arm')
_vg = ob_leg_right.vertex_groups.new(name='leg.right')
_vg.add([0, 1, 2, 3, 4, 5, 6, 7], 1.0, 'REPLACE')
_vg = ob_leg_right.vertex_groups.new(name='leg.left')
_vg = ob_leg_right.vertex_groups.new(name='magic.arm.right')
_vg = ob_leg_right.vertex_groups.new(name='magic.arm.left')
_vg = ob_leg_right.vertex_groups.new(name='bow')
_m = ob_leg_right.modifiers.new('Armature', 'ARMATURE')
_m.object = ob_armature
ob_nose.parent = ob_armature
ob_nose.matrix_parent_inverse = Matrix(((1.0, 0.0, 0.0, -0.0), (0.0, 1.0, 0.0, -0.0), (0.0, 0.0, 1.0, -2.382), (0.0, 0.0, 0.0, 1.0)))
ob_nose.location = (0.0, -0.9952, 4.975)
ob_nose.scale = (0.2, 0.2, 0.4)
ob_nose.lineart.crease_threshold = 0.0
_vg = ob_nose.vertex_groups.new(name='body')
_vg = ob_nose.vertex_groups.new(name='head')
_vg = ob_nose.vertex_groups.new(name='nose')
_vg.add([0, 1, 2, 3, 4, 5, 6, 7], 1.0, 'REPLACE')
_vg = ob_nose.vertex_groups.new(name='arm')
_vg = ob_nose.vertex_groups.new(name='leg.right')
_vg = ob_nose.vertex_groups.new(name='leg.left')
_vg = ob_nose.vertex_groups.new(name='magic.arm.right')
_vg = ob_nose.vertex_groups.new(name='magic.arm.left')
_vg = ob_nose.vertex_groups.new(name='bow')
_m = ob_nose.modifiers.new('Armature', 'ARMATURE')
_m.object = ob_armature
ob_head.parent = ob_armature
ob_head.matrix_parent_inverse = Matrix(((1.0, 0.0, 0.0, -0.0), (0.0, 1.0, 0.0, -0.0), (0.0, 0.0, 1.0, -2.382), (0.0, 0.0, 0.0, 1.0)))
ob_head.location = (0.0, 0.0, 5.772)
ob_head.scale = (0.8, 0.8, 1.0)
ob_head.lineart.crease_threshold = 0.0
_vg = ob_head.vertex_groups.new(name='body')
_vg = ob_head.vertex_groups.new(name='head')
_vg.add([0, 1, 2, 3, 4, 5, 6, 7], 1.0, 'REPLACE')
_vg = ob_head.vertex_groups.new(name='nose')
_vg = ob_head.vertex_groups.new(name='arm')
_vg = ob_head.vertex_groups.new(name='leg.right')
_vg = ob_head.vertex_groups.new(name='leg.left')
_vg = ob_head.vertex_groups.new(name='magic.arm.right')
_vg = ob_head.vertex_groups.new(name='magic.arm.left')
_vg = ob_head.vertex_groups.new(name='bow')
_m = ob_head.modifiers.new('Armature', 'ARMATURE')
_m.object = ob_armature
ob_arm_middle.parent = ob_armature
ob_arm_middle.matrix_parent_inverse = Matrix(((1.0, 0.0, 0.0, -0.0), (0.0, 1.0, 0.0, -0.0), (0.0, 0.0, 1.0, -2.382), (0.0, 0.0, 0.0, 1.0)))
ob_arm_middle.location = (0.0, -0.7898, 3.628)
ob_arm_middle.rotation_euler = (-0.7854, -1.57e-16, 6.504e-17)
ob_arm_middle.scale = (0.8, 0.4, 0.4)
ob_arm_middle.lineart.crease_threshold = 0.0
_vg = ob_arm_middle.vertex_groups.new(name='body')
_vg = ob_arm_middle.vertex_groups.new(name='head')
_vg = ob_arm_middle.vertex_groups.new(name='nose')
_vg = ob_arm_middle.vertex_groups.new(name='arm')
_vg.add([0, 1, 2, 3, 4, 5, 6, 7], 1.0, 'REPLACE')
_vg = ob_arm_middle.vertex_groups.new(name='leg.right')
_vg = ob_arm_middle.vertex_groups.new(name='leg.left')
_vg = ob_arm_middle.vertex_groups.new(name='magic.arm.right')
_vg = ob_arm_middle.vertex_groups.new(name='magic.arm.left')
_vg = ob_arm_middle.vertex_groups.new(name='bow')
_m = ob_arm_middle.modifiers.new('Armature', 'ARMATURE')
_m.object = ob_armature

# ---- collection membership
col_collection_1.objects.link(ob_armature)
col_collection_1.objects.link(ob_pp_bow_64)
col_collection_1.objects.link(ob_bow)
col_collection_1.objects.link(ob_magic_arm_right)
col_collection_1.objects.link(ob_headcap2)
col_collection_1.objects.link(ob_headcap1)
col_collection_1.objects.link(ob_magic_arm_left)
col_collection_1.objects.link(ob_coat_01)
col_collection_1.objects.link(ob_coat_02)
col_collection_1.objects.link(ob_leg_left)
col_collection_1.objects.link(ob_arm_right_001)
col_collection_1.objects.link(ob_arm_left)
col_collection_1.objects.link(ob_body)
col_collection_1.objects.link(ob_leg_right)
col_collection_1.objects.link(ob_nose)
col_collection_1.objects.link(ob_head)
col_collection_1.objects.link(ob_arm_middle)

# ---- scene / render settings (as saved in the file)
scene.frame_start = 0; scene.frame_end = 130; scene.frame_set(0)
scene.render.engine = 'BLENDER_EEVEE_NEXT'
scene.render.resolution_percentage = 50
scene.render.dither_intensity = 0.0
scene.render.film_transparent = True
scene.cycles.use_denoising = False
scene.cycles.samples = 10
scene.cycles.sampling_pattern = 'TABULATED_SOBOL'
scene.cycles.light_sampling_threshold = 0.0
scene.cycles.use_adaptive_sampling = False
scene.cycles.use_light_tree = False
scene.cycles.blur_glossy = 0.0
scene.cycles.pixel_filter_type = 'GAUSSIAN'
scene.cycles.sample_clamp_indirect = 0.0
scene.view_settings.view_transform = 'Standard'
bpy.context.view_layer.update()

# ---- added for rendering (the .blend has no active camera and no usable light): camera, sun
cam_auto = bpy.data.cameras.new('AutoCamera')
cam_auto.lens = 50.0
cam_auto.sensor_width = 36.0
cam_auto.clip_end = 1000.0
ob_auto_camera = bpy.data.objects.new('AutoCamera', cam_auto)
scene.collection.objects.link(ob_auto_camera)
ob_auto_camera.location = (7.48861, -8.83481, 9.40118)
ob_auto_camera.rotation_euler = (1.09748, -7.21219e-08, 0.694738)
scene.camera = ob_auto_camera
light_auto_sun = bpy.data.lights.new('AutoSun', 'SUN')
light_auto_sun.energy = 3.0
light_auto_sun.angle = 0.0523599
ob_auto_sun = bpy.data.objects.new('AutoSun', light_auto_sun)
scene.collection.objects.link(ob_auto_sun)
ob_auto_sun.rotation_euler = (0.872665, 0.174533, 0.523599)
bpy.context.view_layer.update()
